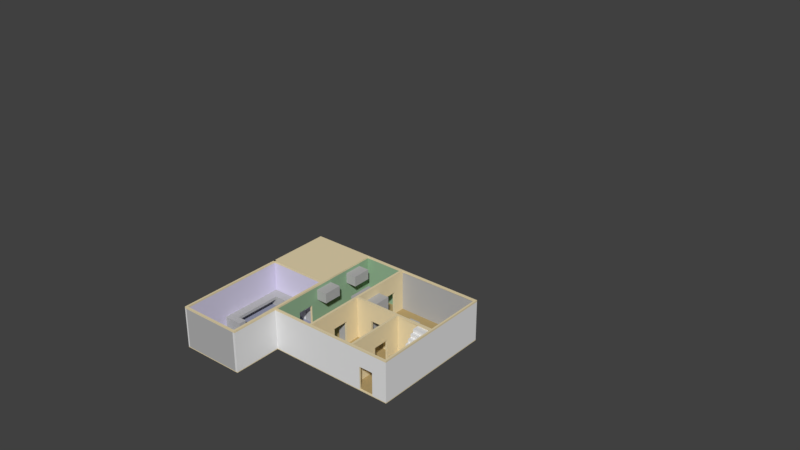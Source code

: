 # Source: first_cut.blend  (saved by Blender 2.79.0; exported with 4.5.12 LTS)
import bpy
from mathutils import Matrix  # noqa: F401  (used for matrix-valued properties, if any)

bpy.ops.wm.read_factory_settings(use_empty=True)
scene = bpy.context.scene
scene.name = 'Scene'

# ---- collections
col_collection_1 = bpy.data.collections.new('Collection 1'); scene.collection.children.link(col_collection_1)

# ---- materials (node trees are filled in below, after node groups)
mat_wall_interior = bpy.data.materials.new('Wall.Interior')
mat_wall_interior.alpha_threshold = 0.0
mat_wall_interior.use_transparent_shadow = False
mat_wall_interior.diffuse_color = (0.8, 0.68, 0.43, 1.0)
mat_wall_interior.roughness = 0.5
mat_wall_interior.line_color = (0.0, 0.0, 0.0, 1.0)
mat_wood_tile = bpy.data.materials.new('Wood-tile')
mat_wood_tile.alpha_threshold = 0.0
mat_wood_tile.use_transparent_shadow = False
mat_wood_tile.diffuse_color = (0.448, 0.3342, 0.1539, 1.0)
mat_wood_tile.roughness = 0.5
mat_cement = bpy.data.materials.new('Cement')
mat_cement.alpha_threshold = 0.0
mat_cement.use_transparent_shadow = False
mat_cement.diffuse_color = (0.3129, 0.3251, 0.4292, 1.0)
mat_cement.roughness = 0.5
mat_kitchen_tile = bpy.data.materials.new('Kitchen-tile')
mat_kitchen_tile.alpha_threshold = 0.0
mat_kitchen_tile.use_transparent_shadow = False
mat_kitchen_tile.diffuse_color = (0.297, 0.4672, 0.2977, 1.0)
mat_kitchen_tile.roughness = 0.5
mat_grage_wall = bpy.data.materials.new('Grage-wall')
mat_grage_wall.alpha_threshold = 0.0
mat_grage_wall.use_transparent_shadow = False
mat_grage_wall.diffuse_color = (0.672, 0.6354, 0.8, 1.0)
mat_grage_wall.roughness = 0.5
mat_wall_exterior = bpy.data.materials.new('Wall.Exterior')
mat_wall_exterior.alpha_threshold = 0.0
mat_wall_exterior.use_transparent_shadow = False
mat_wall_exterior.roughness = 0.5
mat_furniture = bpy.data.materials.new('Furniture')
mat_furniture.alpha_threshold = 0.0
mat_furniture.use_transparent_shadow = False
mat_furniture.preview_render_type = 'CUBE'
mat_furniture.diffuse_color = (0.4575, 0.4575, 0.4575, 1.0)
mat_furniture.roughness = 0.5

# ---- material node trees

# ---- world
world_world = bpy.data.worlds.new('World'); scene.world = world_world
world_world.color = (0.05088, 0.05088, 0.05088)
world_world.use_sun_shadow = False
world_world.sun_shadow_jitter_overblur = 0.0
world_world.cycles.sampling_method = 'MANUAL'

# ---- meshes
me_cube = bpy.data.meshes.new('Cube')
me_cube.from_pydata([(9.733, 9.18, 1.0), (9.733, 0.25, 1.0), (26.02, 9.528, 28.89), (26.02, 9.18, 28.89), (9.405, 22.74, 0.0), (9.405, 15.59, 0.0), (9.405, 28.4, 0.0), (9.405, 0.25, 0.0), (18.5, 9.18, 1.0), (18.5, 0.25, 1.0), (9.405, 9.18, 0.0), (0.25, 9.528, 0.0), (9.733, 28.4, 1.0), (0.25, 28.4, 1.0), (18.5, 9.528, 0.0), (9.733, 9.528, 0.0), (18.5, 28.4, 1.0), (18.5, 15.94, 0.0), (0.25, 15.59, 1.0), (0.25, 22.74, 1.0), (9.733, 22.74, 1.0), (9.733, 15.59, 1.0), (18.5, 22.74, 1.0), (18.5, 15.59, 1.0), (9.733, 15.94, 0.0), (0.25, 15.94, 0.0), (18.5, 23.04, 0.0), (9.733, 23.04, 0.0), (0.25, 23.04, 0.0), (18.5, 15.59, 0.0), (0.25, 23.04, 1.0), (18.5, 22.74, 0.0), (9.733, 23.04, 1.0), (18.5, 23.04, 1.0), (9.733, 15.59, 0.0), (9.733, 22.74, 0.0), (0.25, 15.94, 1.0), (9.733, 15.94, 1.0), (18.5, 15.94, 1.0), (0.25, 22.74, 0.0), (0.25, 15.59, 0.0), (18.5, 28.4, 0.0), (9.733, 9.528, 1.0), (18.5, 9.528, 1.0), (0.25, 28.4, 0.0), (0.25, 9.528, 1.0), (9.733, 28.4, 0.0), (26.02, 9.18, 30.89), (26.02, 0.25, 30.89), (18.5, 0.25, 0.0), (9.405, 28.4, 1.0), (18.5, 9.18, 0.0), (9.405, 15.59, 1.0), (9.405, 22.74, 1.0), (0.25, 9.18, 0.0), (9.405, 23.04, 1.0), (9.405, 15.94, 1.0), (9.405, 9.528, 1.0), (0.25, 0.25, 0.0), (9.733, 0.25, 0.0), (9.733, 9.18, 0.0), (9.405, 23.04, 0.0), (9.405, 15.94, 0.0), (9.405, 9.528, 0.0), (9.733, 28.65, 1.0), (9.733, 28.65, 0.0), (18.5, 28.65, 1.0), (18.5, 28.65, 0.0), (9.405, 28.65, 0.0), (9.405, 28.65, 1.0), (0.25, 28.65, 1.0), (0.25, 28.65, 0.0), (18.75, 28.65, 0.0), (18.75, 28.4, 0.0), (18.75, 28.4, 1.0), (18.75, 9.18, 1.0), (18.75, 0.25, 1.0), (18.75, 0.25, 0.0), (18.75, 9.528, 1.0), (18.75, 23.04, 1.0), (18.75, 22.74, 1.0), (18.75, 15.94, 1.0), (18.75, 15.59, 1.0), (18.75, 15.59, 0.0), (18.75, 9.528, 0.0), (18.75, 22.74, 0.0), (18.75, 15.94, 0.0), (18.75, 23.04, 0.0), (18.75, 9.18, 0.0), (18.75, 28.65, 1.0), (9.405, -2.384e-07, 1.0), (0.25, 0.0, 1.0), (9.733, -2.384e-07, 1.0), (9.733, -2.384e-07, 0.0), (18.5, -2.384e-07, 0.0), (18.5, -2.384e-07, 1.0), (9.405, -2.384e-07, 0.0), (0.25, 0.0, 0.0), (18.75, -2.384e-07, 1.0), (18.75, -2.384e-07, 0.0), (4.443e-07, 23.04, 1.0), (4.768e-07, 28.4, 1.0), (0.0, 0.25, 1.0), (4.768e-07, 9.18, 1.0), (4.443e-07, 22.74, 0.0), (4.443e-07, 22.74, 1.0), (4.443e-07, 23.04, 0.0), (4.768e-07, 28.4, 0.0), (0.0, 0.0, 0.0), (0.0, 0.25, 0.0), (4.768e-07, 9.528, 1.0), (4.768e-07, 15.59, 1.0), (4.768e-07, 15.94, 1.0), (4.768e-07, 9.18, 0.0), (4.768e-07, 9.528, 0.0), (4.768e-07, 15.59, 0.0), (4.768e-07, 15.94, 0.0), (4.768e-07, 28.65, 1.0), (4.768e-07, 28.65, 0.0), (0.0, 0.0, 1.0), (9.733, 9.18, 28.89), (9.733, 0.25, 28.89), (26.02, 0.25, 28.89), (26.02, -2.384e-07, 28.89), (0.25, 28.4, 28.89), (9.405, 0.25, 28.89), (26.02, -2.384e-07, 30.89), (4.768e-07, 15.94, 28.89), (0.25, 15.94, 28.89), (18.5, 28.4, 28.89), (18.75, 28.4, 28.89), (18.5, 9.18, 28.89), (18.5, 0.25, 28.89), (9.405, 28.4, 28.89), (9.733, 28.4, 28.89), (9.733, 9.528, 28.89), (18.5, 9.528, 28.89), (0.25, 9.528, 28.89), (0.25, 15.59, 28.89), (9.733, 23.04, 28.89), (9.733, 22.74, 28.89), (9.733, 15.94, 28.89), (9.733, 15.59, 28.89), (18.5, 23.04, 28.89), (18.5, 22.74, 28.89), (18.5, 15.94, 28.89), (18.5, 15.59, 28.89), (9.405, 15.59, 28.89), (9.405, 22.74, 28.89), (9.405, 23.04, 28.89), (9.405, 15.94, 28.89), (9.405, 9.528, 28.89), (18.75, 0.25, 28.89), (4.768e-07, 28.65, 28.89), (0.25, 28.65, 28.89), (9.405, 28.65, 28.89), (18.5, 28.65, 28.89), (9.733, 28.65, 28.89), (18.75, 9.18, 28.89), (18.75, 9.528, 28.89), (18.75, 23.04, 28.89), (18.75, 22.74, 28.89), (18.75, 15.94, 28.89), (18.75, 15.59, 28.89), (18.75, 28.65, 28.89), (9.405, -2.384e-07, 28.89), (0.25, 0.0, 28.89), (9.733, -2.384e-07, 28.89), (18.5, -2.384e-07, 28.89), (18.75, -2.384e-07, 28.89), (4.768e-07, 28.4, 28.89), (0.0, 0.25, 28.89), (4.768e-07, 9.18, 28.89), (4.768e-07, 9.528, 28.89), (4.768e-07, 15.59, 28.89), (0.0, 0.0, 28.89), (25.77, 0.25, 0.0), (25.77, -2.384e-07, 0.0), (25.77, 9.528, 28.89), (25.77, 9.528, 1.0), (25.77, 9.18, 1.0), (25.77, 0.25, 1.0), (25.77, 9.528, 0.0), (25.77, 9.18, 0.0), (25.77, -2.384e-07, 1.0), (25.77, 9.18, 28.89), (25.77, 0.25, 28.89), (25.77, -2.384e-07, 28.89), (9.405, 0.25, 50.65), (9.405, 9.18, 50.65), (0.25, 9.18, 50.65), (0.25, 0.25, 50.65), (9.733, 9.18, 30.89), (9.733, 0.25, 30.89), (26.02, -2.384e-07, 50.65), (26.02, 0.25, 50.65), (0.25, 28.4, 30.89), (9.405, 0.25, 30.89), (26.02, 9.18, 50.65), (4.768e-07, 15.94, 30.89), (0.25, 15.94, 30.89), (18.5, 28.4, 30.89), (18.75, 28.4, 30.89), (18.5, 9.18, 30.89), (18.5, 0.25, 30.89), (9.405, 28.4, 30.89), (9.733, 28.4, 30.89), (9.733, 9.528, 30.89), (18.5, 9.528, 30.89), (0.25, 9.528, 30.89), (0.25, 15.59, 30.89), (9.733, 23.04, 30.89), (9.733, 22.74, 30.89), (9.733, 15.94, 30.89), (9.733, 15.59, 30.89), (18.5, 23.04, 30.89), (18.5, 22.74, 30.89), (18.5, 15.94, 30.89), (18.5, 15.59, 30.89), (9.405, 15.59, 30.89), (9.405, 22.74, 30.89), (9.405, 23.04, 30.89), (9.405, 15.94, 30.89), (9.405, 9.528, 30.89), (18.75, 0.25, 30.89), (4.768e-07, 28.65, 30.89), (0.25, 28.65, 30.89), (9.405, 28.65, 30.89), (18.5, 28.65, 30.89), (9.733, 28.65, 30.89), (18.75, 9.18, 30.89), (18.75, 9.528, 30.89), (18.75, 23.04, 30.89), (18.75, 22.74, 30.89), (18.75, 15.94, 30.89), (18.75, 15.59, 30.89), (18.75, 28.65, 30.89), (9.405, -2.384e-07, 30.89), (0.25, 0.0, 30.89), (9.733, -2.384e-07, 30.89), (18.5, -2.384e-07, 30.89), (18.75, -2.384e-07, 30.89), (4.768e-07, 28.4, 30.89), (0.0, 0.25, 30.89), (4.768e-07, 9.18, 30.89), (4.768e-07, 9.528, 30.89), (4.768e-07, 15.59, 30.89), (0.0, 0.0, 30.89), (25.77, 9.528, 30.89), (25.77, 9.18, 30.89), (25.77, 0.25, 30.89), (25.77, -2.384e-07, 30.89), (26.02, 9.528, 30.89), (26.02, 0.25, 0.0), (26.02, -2.384e-07, 0.0), (26.02, 9.528, 1.0), (26.02, 9.18, 1.0), (26.02, 0.25, 1.0), (26.02, 9.528, 0.0), (26.02, 9.18, 0.0), (26.02, -2.384e-07, 1.0), (18.75, 26.39, 28.89), (18.75, 24.3, 28.89), (18.75, 24.3, 1.0), (18.75, 26.39, 1.0), (11.91, 9.18, 1.0), (11.91, 0.25, 1.0), (18.5, 26.39, 28.89), (18.5, 24.3, 28.89), (18.5, 24.3, 1.0), (18.5, 26.39, 1.0), (11.91, 28.4, 1.0), (11.91, 23.04, 0.0), (11.91, 22.74, 0.0), (11.91, 15.59, 0.0), (11.91, 9.528, 0.0), (11.91, 15.59, 1.0), (11.91, 22.74, 1.0), (11.91, 15.94, 0.0), (11.91, 23.04, 1.0), (11.91, 15.94, 1.0), (11.91, 28.4, 0.0), (11.91, 9.528, 1.0), (11.91, 0.25, 0.0), (11.91, 9.18, 0.0), (11.91, 28.65, 1.0), (11.91, 28.65, 0.0), (11.91, -2.285e-07, 1.0), (11.91, -2.285e-07, 0.0), (11.91, 0.25, 28.89), (11.91, 9.18, 28.89), (11.91, 28.4, 28.89), (11.91, 15.59, 28.89), (11.91, 22.74, 28.89), (11.91, 23.04, 28.89), (11.91, 15.94, 28.89), (11.91, 9.528, 28.89), (11.91, 28.65, 28.89), (11.91, -2.285e-07, 28.89), (11.91, 0.25, 30.89), (11.91, 9.18, 30.89), (11.91, 28.4, 30.89), (11.91, 15.59, 30.89), (11.91, 22.74, 30.89), (11.91, 23.04, 30.89), (11.91, 15.94, 30.89), (11.91, 9.528, 30.89), (11.91, 28.65, 30.89), (11.91, -2.285e-07, 30.89), (14.31, 0.25, 1.0), (14.31, 23.04, 0.0), (14.31, 22.74, 0.0), (14.31, 15.59, 0.0), (14.31, 9.528, 0.0), (14.31, 15.59, 1.0), (14.31, 22.74, 1.0), (14.31, 15.94, 0.0), (14.31, 23.04, 1.0), (14.31, 15.94, 1.0), (14.31, 9.528, 1.0), (14.31, 0.25, 0.0), (14.31, -2.285e-07, 1.0), (14.31, -2.285e-07, 0.0), (14.31, 0.25, 28.89), (14.31, 15.59, 28.89), (14.31, 22.74, 28.89), (14.31, 23.04, 28.89), (14.31, 15.94, 28.89), (14.31, 9.528, 28.89), (14.31, -2.285e-07, 28.89), (14.31, 0.25, 30.89), (14.31, 15.59, 30.89), (14.31, 22.74, 30.89), (14.31, 23.04, 30.89), (14.31, 15.94, 30.89), (14.31, 9.528, 30.89), (14.31, -2.285e-07, 30.89), (14.31, 9.18, 1.0), (14.31, 28.4, 1.0), (14.31, 28.4, 0.0), (14.31, 9.18, 0.0), (14.31, 28.65, 1.0), (14.31, 28.65, 0.0), (14.31, 9.18, 28.89), (14.31, 28.4, 28.89), (14.31, 28.65, 28.89), (14.31, 9.18, 30.89), (14.31, 28.4, 30.89), (14.31, 28.65, 30.89), (26.02, 9.18, 48.65), (26.02, 0.25, 48.65), (26.02, -2.384e-07, 48.65), (9.733, 9.18, 48.65), (9.733, 0.25, 48.65), (0.25, 23.04, 48.65), (0.25, 28.4, 48.65), (9.405, 0.25, 48.65), (4.768e-07, 15.94, 48.65), (0.25, 15.94, 48.65), (18.5, 28.4, 48.65), (18.75, 28.4, 48.65), (4.443e-07, 22.74, 48.65), (0.25, 22.74, 48.65), (18.5, 9.18, 48.65), (18.5, 0.25, 48.65), (4.443e-07, 23.04, 48.65), (9.405, 28.4, 48.65), (9.733, 28.4, 48.65), (9.733, 9.528, 48.65), (18.5, 9.528, 48.65), (0.25, 9.528, 48.65), (0.25, 15.59, 48.65), (9.733, 23.04, 48.65), (9.733, 22.74, 48.65), (9.733, 15.94, 48.65), (9.733, 15.59, 48.65), (18.5, 23.04, 48.65), (18.5, 22.74, 48.65), (18.5, 15.94, 48.65), (18.5, 15.59, 48.65), (9.405, 15.59, 48.65), (9.405, 22.74, 48.65), (9.405, 23.04, 48.65), (9.405, 15.94, 48.65), (9.405, 9.528, 48.65), (18.75, 0.25, 48.65), (4.768e-07, 28.65, 48.65), (0.25, 28.65, 48.65), (9.405, 28.65, 48.65), (18.5, 28.65, 48.65), (9.733, 28.65, 48.65), (18.75, 9.18, 48.65), (18.75, 9.528, 48.65), (18.75, 23.04, 48.65), (18.75, 22.74, 48.65), (18.75, 15.94, 48.65), (18.75, 15.59, 48.65), (18.75, 28.65, 48.65), (9.405, -2.384e-07, 48.65), (0.25, 0.0, 48.65), (9.733, -2.384e-07, 48.65), (18.5, -2.384e-07, 48.65), (18.75, -2.384e-07, 48.65), (4.768e-07, 28.4, 48.65), (0.0, 0.25, 48.65), (4.768e-07, 9.18, 48.65), (4.768e-07, 9.528, 48.65), (4.768e-07, 15.59, 48.65), (0.0, 0.0, 48.65), (25.77, 9.528, 48.65), (25.77, 9.18, 48.65), (25.77, 0.25, 48.65), (25.77, -2.384e-07, 48.65), (26.02, 9.528, 48.65), (11.91, 0.25, 48.65), (11.91, 9.18, 48.65), (11.91, 28.4, 48.65), (11.91, 15.59, 48.65), (11.91, 22.74, 48.65), (11.91, 23.04, 48.65), (11.91, 15.94, 48.65), (11.91, 9.528, 48.65), (11.91, 28.65, 48.65), (11.91, -2.285e-07, 48.65), (14.31, 0.25, 48.65), (14.31, 15.59, 48.65), (14.31, 22.74, 48.65), (14.31, 23.04, 48.65), (14.31, 15.94, 48.65), (14.31, 9.528, 48.65), (14.31, -2.285e-07, 48.65), (14.31, 9.18, 48.65), (14.31, 28.4, 48.65), (14.31, 28.65, 48.65), (9.733, 9.18, 50.65), (9.733, 0.25, 50.65), (9.405, 9.18, 50.65), (0.25, 9.18, 50.65), (0.25, 23.04, 50.65), (0.25, 28.4, 50.65), (9.405, 0.25, 50.65), (0.25, 0.25, 50.65), (4.768e-07, 15.94, 50.65), (0.25, 15.94, 50.65), (18.5, 28.4, 50.65), (18.75, 28.4, 50.65), (4.443e-07, 22.74, 50.65), (0.25, 22.74, 50.65), (18.5, 9.18, 50.65), (18.5, 0.25, 50.65), (4.443e-07, 23.04, 50.65), (9.405, 28.4, 50.65), (9.959, 28.4, 50.65), (9.733, 9.528, 50.65), (18.5, 9.528, 50.65), (0.25, 9.528, 50.65), (0.25, 15.59, 50.65), (9.733, 23.04, 50.65), (9.733, 22.74, 50.65), (9.733, 15.94, 50.65), (9.733, 15.59, 50.65), (18.5, 23.04, 50.65), (18.5, 22.74, 50.65), (18.5, 15.94, 50.65), (18.5, 15.59, 50.65), (9.405, 15.59, 50.65), (9.405, 22.74, 50.65), (9.405, 23.04, 50.65), (9.405, 15.94, 50.65), (9.405, 9.528, 50.65), (18.75, 0.25, 50.65), (4.768e-07, 28.65, 50.65), (0.25, 28.65, 50.65), (9.405, 28.65, 50.65), (18.5, 28.65, 50.65), (9.733, 28.65, 50.65), (18.75, 9.18, 50.65), (18.75, 9.528, 50.65), (18.75, 23.04, 50.65), (18.75, 22.74, 50.65), (18.75, 15.94, 50.65), (18.75, 15.59, 50.65), (18.75, 28.65, 50.65), (9.405, -2.384e-07, 50.65), (0.25, 0.0, 50.65), (9.733, -2.384e-07, 50.65), (18.5, -2.384e-07, 50.65), (18.75, -2.384e-07, 50.65), (4.768e-07, 28.4, 50.65), (0.0, 0.25, 50.65), (4.768e-07, 9.18, 50.65), (4.768e-07, 9.528, 50.65), (4.768e-07, 15.59, 50.65), (0.0, 0.0, 50.65), (25.77, 9.528, 50.65), (25.77, 9.18, 50.65), (25.77, 0.25, 50.65), (25.77, -2.384e-07, 50.65), (26.02, 9.528, 50.65), (11.91, 0.25, 50.65), (11.91, 9.18, 50.65), (11.91, 28.4, 50.65), (11.91, 15.59, 50.65), (11.91, 22.74, 50.65), (11.91, 23.04, 50.65), (11.91, 15.94, 50.65), (11.91, 9.528, 50.65), (11.91, 28.65, 50.65), (11.91, -2.285e-07, 50.65), (14.31, 0.25, 50.65), (14.31, 15.59, 50.65), (14.31, 22.74, 50.65), (14.31, 23.04, 50.65), (14.31, 15.94, 50.65), (14.31, 9.528, 50.65), (14.31, -2.285e-07, 50.65), (14.31, 9.18, 50.65), (14.31, 28.4, 50.65), (14.31, 28.65, 50.65), (9.405, 10.84, 0.0), (9.405, 14.28, 0.0), (0.25, 10.84, 1.0), (0.25, 14.28, 1.0), (18.5, 14.28, 0.0), (18.5, 10.84, 0.0), (9.733, 14.28, 0.0), (9.733, 10.84, 0.0), (0.25, 10.84, 0.0), (0.25, 14.28, 0.0), (9.733, 14.28, 1.0), (9.733, 10.84, 1.0), (18.5, 14.28, 1.0), (18.5, 10.84, 1.0), (9.405, 10.84, 1.0), (9.405, 14.28, 1.0), (18.75, 14.28, 0.0), (18.75, 10.84, 0.0), (18.75, 14.28, 1.0), (18.75, 10.84, 1.0), (0.0, 10.84, 1.0), (0.0, 14.28, 1.0), (0.0, 10.84, 0.0), (0.0, 14.28, 0.0), (0.25, 10.84, 28.89), (0.25, 14.28, 28.89), (18.5, 14.28, 28.89), (18.5, 10.84, 28.89), (18.75, 14.28, 28.89), (18.75, 10.84, 28.89), (0.0, 10.84, 28.89), (0.0, 14.28, 28.89), (0.25, 10.84, 30.89), (0.25, 14.28, 30.89), (18.5, 14.28, 30.89), (18.5, 10.84, 30.89), (18.75, 14.28, 30.89), (18.75, 10.84, 30.89), (0.0, 10.84, 30.89), (0.0, 14.28, 30.89), (11.91, 10.84, 0.0), (11.91, 14.28, 0.0), (11.91, 14.28, 1.0), (11.91, 10.84, 1.0), (14.31, 14.28, 1.0), (14.31, 10.84, 1.0), (14.31, 10.84, 0.0), (14.31, 14.28, 0.0), (0.25, 10.84, 48.65), (0.25, 14.28, 48.65), (18.5, 14.28, 48.65), (18.5, 10.84, 48.65), (18.75, 14.28, 48.65), (18.75, 10.84, 48.65), (0.0, 10.84, 48.65), (0.0, 14.28, 48.65), (0.25, 10.84, 50.65), (0.25, 14.28, 50.65), (18.5, 14.28, 50.65), (18.5, 10.84, 50.65), (18.75, 14.28, 50.65), (18.75, 10.84, 50.65), (0.0, 10.84, 50.65), (0.0, 14.28, 50.65), (0.25, 18.39, 1.0), (0.25, 20.41, 1.0), (18.5, 20.41, 0.0), (18.5, 18.39, 0.0), (9.733, 20.41, 1.0), (9.733, 18.39, 1.0), (18.5, 20.41, 1.0), (18.5, 18.39, 1.0), (9.733, 20.41, 0.0), (9.733, 18.39, 0.0), (9.405, 18.39, 0.0), (9.405, 20.41, 0.0), (0.25, 18.39, 0.0), (0.25, 20.41, 0.0), (9.405, 18.39, 1.0), (9.405, 20.41, 1.0), (18.75, 20.41, 0.0), (18.75, 18.39, 0.0), (18.75, 20.41, 1.0), (18.75, 18.39, 1.0), (4.58e-07, 18.39, 1.0), (4.58e-07, 20.41, 1.0), (4.58e-07, 18.39, 0.0), (4.58e-07, 20.41, 0.0), (9.733, 20.41, 28.89), (9.733, 18.39, 28.89), (18.5, 20.41, 28.89), (18.5, 18.39, 28.89), (9.405, 18.39, 28.89), (9.405, 20.41, 28.89), (18.75, 20.41, 28.89), (18.75, 18.39, 28.89), (9.733, 20.41, 30.89), (9.733, 18.39, 30.89), (18.5, 20.41, 30.89), (18.5, 18.39, 30.89), (9.405, 18.39, 30.89), (9.405, 20.41, 30.89), (18.75, 20.41, 30.89), (18.75, 18.39, 30.89), (11.91, 18.39, 0.0), (11.91, 20.41, 0.0), (11.91, 20.41, 1.0), (11.91, 18.39, 1.0), (14.31, 20.41, 1.0), (14.31, 18.39, 1.0), (14.31, 18.39, 0.0), (14.31, 20.41, 0.0), (9.733, 20.41, 48.65), (9.733, 18.39, 48.65), (18.5, 20.41, 48.65), (18.5, 18.39, 48.65), (9.405, 18.39, 48.65), (9.405, 20.41, 48.65), (18.75, 20.41, 48.65), (18.75, 18.39, 48.65), (9.733, 20.41, 50.65), (9.733, 18.39, 50.65), (18.5, 20.41, 50.65), (18.5, 18.39, 50.65), (9.405, 18.39, 50.65), (9.405, 20.41, 50.65), (18.75, 20.41, 50.65), (18.75, 18.39, 50.65), (4.276, 28.4, 1.0), (1.967, 28.4, 1.0), (1.967, 23.04, 0.0), (4.276, 23.04, 0.0), (1.967, 22.74, 0.0), (4.276, 22.74, 0.0), (1.967, 9.528, 0.0), (4.276, 9.528, 0.0), (1.967, 15.59, 0.0), (4.276, 15.59, 0.0), (4.276, 28.4, 0.0), (1.967, 28.4, 0.0), (1.967, 15.94, 0.0), (4.276, 15.94, 0.0), (1.967, 15.59, 1.0), (4.276, 15.59, 1.0), (1.967, 22.74, 1.0), (4.276, 22.74, 1.0), (1.967, 23.04, 1.0), (4.276, 23.04, 1.0), (1.967, 15.94, 1.0), (4.276, 15.94, 1.0), (1.967, 9.528, 1.0), (4.276, 9.528, 1.0), (4.276, 0.25, 0.0), (1.967, 0.25, 0.0), (4.276, 9.18, 0.0), (1.967, 9.18, 0.0), (4.276, 28.65, 1.0), (1.967, 28.65, 1.0), (4.276, 28.65, 0.0), (1.967, 28.65, 0.0), (4.276, -2.384e-07, 1.0), (1.967, -2.384e-07, 1.0), (4.276, -2.384e-07, 0.0), (1.967, -2.384e-07, 0.0), (4.276, 28.4, 28.89), (1.967, 28.4, 28.89), (1.967, 15.59, 28.89), (4.276, 15.59, 28.89), (1.967, 15.94, 28.89), (4.276, 15.94, 28.89), (1.967, 9.528, 28.89), (4.276, 9.528, 28.89), (4.276, 28.65, 28.89), (1.967, 28.65, 28.89), (4.276, -2.384e-07, 28.89), (1.967, -2.384e-07, 28.89), (4.276, 0.25, 50.65), (1.967, 0.25, 50.65), (4.276, 9.18, 50.65), (1.967, 9.18, 50.65), (4.276, 28.4, 30.89), (1.967, 28.4, 30.89), (4.276, 9.18, 50.65), (1.967, 9.18, 50.65), (1.967, 15.59, 30.89), (4.276, 15.59, 30.89), (1.967, 15.94, 30.89), (4.276, 15.94, 30.89), (1.967, 9.528, 30.89), (4.276, 9.528, 30.89), (4.276, 28.65, 30.89), (1.967, 28.65, 30.89), (4.276, -2.384e-07, 30.89), (1.967, -2.384e-07, 30.89), (4.276, 28.4, 48.65), (1.967, 28.4, 48.65), (1.967, 15.59, 48.65), (4.276, 15.59, 48.65), (1.967, 15.94, 48.65), (4.276, 15.94, 48.65), (1.967, 9.528, 48.65), (4.276, 9.528, 48.65), (4.276, 28.65, 48.65), (1.967, 28.65, 48.65), (4.276, -2.384e-07, 48.65), (1.967, -2.384e-07, 48.65), (4.276, 0.25, 50.65), (1.967, 0.25, 50.65), (4.276, 28.4, 50.65), (1.967, 28.4, 50.65), (1.967, 15.59, 50.65), (4.276, 15.59, 50.65), (1.967, 15.94, 50.65), (4.276, 15.94, 50.65), (1.967, 9.528, 50.65), (4.276, 9.528, 50.65), (4.276, 28.65, 50.65), (1.967, 28.65, 50.65), (4.276, -2.384e-07, 50.65), (1.967, -2.384e-07, 50.65), (1.967, 10.84, 0.0), (4.276, 10.84, 0.0), (1.967, 14.28, 0.0), (4.276, 14.28, 0.0), (4.276, 10.84, 1.0), (1.967, 10.84, 1.0), (4.276, 14.28, 1.0), (1.967, 14.28, 1.0), (1.967, 18.39, 0.0), (4.276, 18.39, 0.0), (1.967, 20.41, 0.0), (4.276, 20.41, 0.0), (4.276, 18.39, 1.0), (1.967, 18.39, 1.0), (4.276, 20.41, 1.0), (1.967, 20.41, 1.0)], [], [(726, 441, 484, 738), (282, 42, 135, 296), (549, 173, 245, 557), (95, 98, 169, 168), (279, 271, 12, 32), (25, 40, 115, 116), (26, 41, 73, 87), (665, 648, 13, 30), (309, 9, 8, 337), (591, 594, 4, 35), (658, 44, 71, 678), (60, 59, 7, 10), (34, 5, 62, 24), (525, 520, 5, 34), (674, 672, 58, 54), (649, 28, 44, 658), (674, 54, 11, 653), (273, 35, 27, 272), (60, 10, 63, 15), (274, 34, 24, 278), (746, 661, 18, 522), (754, 663, 19, 584), (561, 276, 21, 529), (625, 277, 20, 587), (320, 340, 51, 49), (27, 61, 6, 46), (651, 39, 28, 649), (624, 591, 35, 273), (32, 12, 134, 139), (64, 69, 155, 157), (324, 292, 295, 327), (655, 40, 25, 659), (284, 60, 15, 275), (272, 27, 46, 281), (295, 141, 213, 305), (50, 55, 149, 133), (281, 46, 65, 286), (28, 39, 104, 106), (315, 22, 144, 325), (532, 43, 136, 546), (110, 103, 172, 173), (35, 4, 61, 27), (119, 91, 166, 175), (285, 64, 157, 297), (338, 16, 129, 344), (90, 92, 167, 165), (31, 26, 87, 85), (314, 23, 146, 324), (560, 525, 34, 274), (741, 528, 40, 655), (749, 596, 39, 651), (49, 51, 88, 77), (11, 54, 113, 114), (29, 17, 86, 83), (530, 533, 57, 42), (537, 82, 163, 547), (49, 77, 99, 94), (671, 7, 96, 681), (58, 97, 108, 109), (341, 66, 67, 342), (69, 64, 65, 68), (675, 69, 68, 677), (46, 6, 68, 65), (585, 31, 85, 599), (597, 56, 150, 611), (70, 71, 118, 117), (676, 70, 154, 692), (73, 74, 264, 263, 79, 87), (98, 99, 177, 184), (538, 78, 84, 536), (79, 80, 85, 87), (88, 84, 182, 183), (81, 82, 83, 86), (602, 81, 86, 600), (74, 73, 72, 89), (601, 80, 161, 613), (321, 95, 168, 329), (112, 111, 174, 127), (327, 318, 314, 324), (294, 293, 277, 279), (67, 66, 89, 72), (41, 67, 72, 73), (51, 14, 84, 88), (523, 29, 83, 535), (680, 91, 97, 682), (287, 92, 93, 288), (92, 90, 96, 93), (95, 94, 99, 98), (647, 50, 133, 683), (320, 49, 94, 322), (99, 77, 176, 177), (7, 59, 93, 96), (71, 44, 107, 118), (679, 90, 165, 693), (604, 105, 104, 606), (100, 101, 107, 106), (105, 100, 106, 104), (102, 103, 113, 109), (111, 112, 116, 115), (103, 110, 114, 113), (540, 111, 115, 542), (107, 101, 117, 118), (102, 109, 108, 119), (54, 58, 109, 113), (280, 37, 141, 295), (595, 25, 116, 605), (539, 110, 173, 549), (669, 45, 137, 689), (337, 8, 131, 343), (97, 91, 119, 108), (44, 28, 106, 107), (527, 11, 114, 541), (667, 36, 128, 687), (266, 1, 121, 289), (172, 171, 243, 244), (610, 145, 217, 618), (500, 506, 453, 434), (607, 140, 212, 615), (157, 155, 227, 229), (294, 139, 211, 304), (297, 157, 229, 307), (729, 731, 443, 456), (692, 154, 226, 710), (129, 267, 268, 143, 215, 201), (154, 153, 225, 226), (178, 159, 231, 248), (42, 57, 151, 135), (179, 178, 2, 255), (139, 134, 206, 211), (152, 132, 204, 224), (168, 169, 241, 240), (502, 505, 459, 460), (133, 149, 221, 205), (325, 144, 216, 332), (329, 168, 240, 336), (324, 146, 218, 331), (611, 150, 222, 619), (693, 165, 237, 711), (149, 148, 220, 221), (147, 142, 214, 219), (175, 166, 238, 247), (689, 137, 209, 707), (687, 128, 200, 705), (686, 147, 219, 704), (131, 158, 230, 203), (517, 444, 474, 518), (164, 156, 228, 236), (161, 80, 79, 160), (522, 18, 138, 544), (293, 294, 326, 325), (544, 138, 210, 552), (262, 160, 79, 263), (89, 66, 156, 164), (117, 101, 170, 153), (78, 159, 178, 179), (279, 32, 139, 294), (326, 317, 315, 325), (121, 125, 197, 193), (102, 119, 175, 171), (662, 52, 147, 686), (103, 102, 171, 172), (587, 20, 140, 607), (264, 74, 130, 261), (590, 38, 145, 610), (82, 81, 162, 163), (70, 117, 153, 154), (21, 142, 147, 52), (55, 53, 148, 149), (663, 665, 30, 19), (317, 279, 277, 315), (1, 0, 120, 121), (130, 164, 236, 202), (547, 163, 235, 555), (182, 179, 255, 258), (181, 186, 122, 257), (177, 176, 253, 254), (349, 350, 411, 410), (185, 180, 256, 3), (158, 75, 180, 185), (84, 78, 179, 182), (171, 175, 247, 243), (169, 98, 184, 187), (76, 152, 186, 181), (75, 76, 181, 180), (77, 88, 183, 176), (131, 8, 75, 158), (9, 76, 75, 8), (9, 132, 152, 76), (215, 333, 427, 376), (503, 504, 457, 458), (229, 227, 388, 390), (250, 224, 385, 411), (201, 215, 376, 359), (228, 348, 433, 389), (307, 229, 390, 422), (241, 251, 412, 402), (230, 249, 410, 391), (211, 206, 367, 372), (347, 201, 359, 432), (710, 226, 387, 722), (239, 308, 423, 400), (248, 231, 392, 409), (346, 203, 363, 431), (226, 225, 386, 387), (348, 307, 422, 433), (332, 216, 377, 426), (224, 204, 364, 385), (240, 241, 402, 401), (306, 207, 368, 421), (331, 218, 379, 425), (205, 221, 382, 366), (305, 213, 374, 420), (193, 192, 352, 353), (619, 222, 383, 635), (336, 240, 401, 430), (304, 211, 372, 419), (219, 214, 375, 380), (410, 249, 47, 349), (221, 220, 381, 382), (711, 237, 398, 723), (212, 303, 418, 373), (250, 411, 350, 48), (214, 302, 417, 375), (301, 347, 432, 416), (707, 209, 370, 719), (300, 346, 431, 415), (247, 238, 399, 408), (705, 200, 358, 717), (169, 187, 251, 241), (289, 121, 193, 299), (161, 160, 232, 233), (546, 136, 208, 554), (186, 152, 224, 250), (343, 131, 203, 346), (127, 174, 246, 199), (163, 162, 234, 235), (683, 133, 205, 699), (173, 172, 244, 245), (296, 135, 207, 306), (344, 129, 201, 347), (121, 120, 192, 193), (153, 170, 242, 225), (158, 185, 249, 230), (613, 161, 233, 621), (135, 151, 223, 207), (123, 122, 48, 126), (3, 2, 252, 47), (256, 257, 253, 259), (255, 256, 259, 258), (253, 257, 260, 254), (260, 257, 122, 123), (256, 255, 2, 3), (184, 177, 254, 260), (250, 48, 122, 186), (299, 193, 353, 414), (180, 181, 257, 256), (178, 248, 252, 2), (183, 182, 258, 259), (187, 184, 260, 123), (176, 183, 259, 253), (251, 187, 123, 126), (701, 189, 436, 697), (185, 3, 47, 249), (269, 263, 264, 270), (89, 164, 130, 74), (263, 269, 268, 262), (33, 143, 268, 269), (267, 261, 262, 268), (264, 261, 267, 270), (262, 261, 130, 202, 232, 160), (16, 270, 267, 129), (134, 291, 301, 206), (328, 296, 306, 335), (120, 290, 300, 192), (323, 289, 299, 330), (704, 219, 380, 716), (552, 210, 371, 568), (251, 126, 351, 412), (308, 336, 430, 423), (203, 230, 391, 363), (142, 292, 302, 214), (167, 298, 308, 239), (140, 293, 303, 212), (345, 297, 307, 348), (326, 294, 304, 333), (309, 266, 289, 323), (0, 265, 290, 120), (59, 283, 288, 93), (321, 287, 288, 322), (92, 287, 298, 167), (64, 285, 286, 65), (566, 560, 274, 312), (21, 276, 292, 142), (12, 271, 291, 134), (341, 285, 297, 345), (20, 277, 293, 140), (339, 281, 286, 342), (327, 295, 305, 334), (310, 272, 281, 339), (340, 284, 275, 313), (630, 624, 273, 311), (59, 60, 284, 283), (627, 315, 277, 625), (563, 314, 276, 561), (312, 274, 278, 316), (311, 273, 272, 310), (1, 266, 265, 0), (317, 338, 271, 279), (43, 319, 328, 136), (33, 16, 338, 317), (31, 311, 310, 26), (29, 312, 316, 17), (531, 23, 314, 563), (589, 22, 315, 627), (585, 630, 311, 31), (51, 340, 313, 14), (26, 310, 339, 41), (145, 327, 334, 217), (41, 339, 342, 67), (66, 341, 345, 156), (523, 566, 312, 29), (95, 321, 322, 94), (38, 318, 327, 145), (9, 309, 323, 132), (143, 326, 333, 215), (156, 345, 348, 228), (33, 317, 326, 143), (335, 306, 421, 429), (193, 197, 356, 353), (236, 228, 389, 397), (334, 305, 420, 428), (132, 323, 330, 204), (136, 328, 335, 208), (291, 344, 347, 301), (290, 343, 346, 300), (202, 236, 397, 360), (292, 324, 331, 302), (298, 329, 336, 308), (293, 325, 332, 303), (283, 320, 322, 288), (287, 321, 329, 298), (285, 341, 342, 286), (314, 318, 280, 276), (271, 338, 344, 291), (295, 292, 276, 280), (283, 284, 340, 320), (266, 309, 337, 265), (328, 319, 337, 343), (343, 290, 296, 328), (290, 265, 282, 296), (337, 319, 282, 265), (583, 603, 112, 36), (13, 101, 100, 30), (124, 170, 101, 13), (696, 191, 441, 726), (702, 190, 191, 696), (127, 128, 36, 112), (713, 366, 451, 727), (369, 429, 514, 454), (637, 394, 479, 645), (386, 403, 488, 471), (415, 431, 516, 500), (352, 415, 500, 434), (393, 360, 445, 478), (406, 405, 490, 491), (414, 353, 435, 499), (364, 424, 509, 449), (570, 369, 454, 578), (396, 395, 480, 481), (357, 407, 492, 442), (410, 411, 496, 495), (394, 393, 478, 479), (365, 361, 446, 450), (350, 349, 198, 195), (389, 433, 518, 474), (378, 428, 513, 463), (361, 357, 442, 446), (412, 351, 194, 497), (432, 359, 444, 517), (634, 378, 463, 642), (573, 406, 491, 581), (431, 363, 448, 516), (631, 373, 458, 639), (405, 404, 489, 490), (413, 409, 494, 498), (423, 430, 515, 508), (403, 365, 450, 488), (351, 350, 195, 194), (429, 421, 506, 514), (376, 427, 512, 461), (349, 413, 498, 198), (354, 355, 439, 438), (428, 420, 505, 513), (390, 388, 473, 475), (411, 385, 470, 496), (427, 419, 504, 512), (359, 376, 461, 444), (422, 390, 475, 507), (402, 412, 497, 487), (391, 410, 495, 476), (418, 426, 511, 503), (372, 367, 452, 457), (722, 387, 472, 736), (409, 392, 477, 494), (417, 425, 510, 502), (362, 354, 438, 447), (387, 386, 471, 472), (424, 414, 499, 509), (426, 377, 462, 511), (385, 364, 449, 470), (401, 402, 487, 486), (244, 243, 404, 405), (615, 212, 373, 631), (557, 245, 406, 573), (618, 217, 378, 634), (47, 252, 413, 349), (494, 495, 198, 498), (217, 334, 428, 378), (126, 48, 350, 351), (233, 232, 393, 394), (199, 246, 407, 357), (235, 234, 395, 396), (554, 208, 369, 570), (330, 299, 414, 424), (204, 330, 424, 364), (245, 244, 405, 406), (232, 202, 360, 393), (302, 331, 425, 417), (192, 300, 415, 352), (225, 242, 403, 386), (621, 233, 394, 637), (208, 335, 429, 369), (303, 332, 426, 418), (252, 248, 409, 413), (699, 205, 366, 713), (243, 247, 408, 404), (555, 235, 396, 571), (207, 223, 384, 368), (333, 304, 419, 427), (206, 301, 416, 367), (698, 733, 455, 437), (435, 440, 483, 485), (434, 453, 469, 436), (460, 459, 468, 465), (458, 457, 467, 466), (639, 458, 466, 644), (438, 439, 488, 450), (457, 452, 451, 467), (474, 444, 445, 482), (443, 447, 446, 442), (447, 438, 450, 446), (727, 451, 473, 735), (451, 452, 475, 473), (578, 454, 477, 580), (444, 461, 478, 445), (461, 462, 479, 478), (454, 448, 476, 477), (463, 464, 481, 480), (642, 463, 480, 646), (499, 435, 485, 508), (470, 449, 486, 487), (441, 437, 490, 489), (439, 472, 471, 488), (456, 443, 442, 492), (437, 455, 491, 490), (484, 441, 489, 493), (576, 456, 492, 582), (191, 190, 437, 441), (477, 476, 495, 494), (188, 440, 436, 189), (435, 434, 436, 440, 483, 485), (470, 487, 497, 496), (496, 497, 194, 195), (198, 495, 496, 195), (509, 499, 508, 515), (516, 514, 506, 500), (510, 513, 505, 502), (511, 512, 504, 503), (452, 501, 507, 475), (462, 461, 512, 511), (464, 463, 513, 510), (448, 454, 514, 516), (449, 509, 515, 486), (501, 517, 518, 507), (416, 432, 517, 501), (404, 408, 493, 489), (571, 396, 481, 579), (368, 384, 469, 453), (367, 416, 501, 452), (375, 417, 502, 460), (360, 397, 482, 445), (373, 418, 503, 458), (397, 389, 474, 482), (353, 356, 440, 435), (419, 372, 457, 504), (363, 391, 476, 448), (568, 371, 456, 576), (420, 374, 459, 505), (716, 380, 465, 730), (358, 362, 447, 443), (421, 368, 453, 506), (717, 358, 443, 731), (433, 422, 507, 518), (408, 399, 484, 493), (719, 370, 455, 733), (400, 423, 508, 485), (723, 398, 483, 737), (382, 381, 466, 467), (380, 375, 460, 465), (430, 401, 486, 515), (635, 383, 468, 643), (353, 352, 434, 435), (366, 382, 467, 451), (425, 379, 464, 510), (354, 362, 361, 365), (100, 105, 19, 30), (242, 170, 124, 196), (196, 355, 403, 242), (355, 354, 365, 403), (362, 358, 357, 361), (200, 128, 127, 199), (358, 200, 199, 357), (400, 485, 483, 398), (400, 398, 237, 239), (239, 237, 165, 167), (370, 567, 575, 455), (567, 568, 576, 575), (392, 572, 580, 477), (572, 571, 579, 580), (455, 575, 581, 491), (575, 576, 582, 581), (464, 577, 579, 481), (577, 578, 580, 579), (231, 556, 572, 392), (556, 555, 571, 572), (218, 553, 569, 379), (553, 554, 570, 569), (246, 558, 574, 407), (407, 574, 582, 492), (574, 573, 581, 582), (379, 569, 577, 464), (569, 570, 578, 577), (14, 313, 565, 524), (524, 565, 566, 523), (43, 532, 564, 319), (532, 531, 563, 564), (319, 564, 562, 282), (564, 563, 561, 562), (313, 275, 559, 565), (565, 559, 560, 566), (209, 551, 567, 370), (146, 545, 553, 218), (545, 546, 554, 553), (159, 548, 556, 231), (548, 547, 555, 556), (137, 543, 551, 209), (543, 544, 552, 551), (45, 521, 543, 137), (521, 522, 544, 543), (40, 528, 542, 115), (528, 527, 541, 542), (111, 540, 550, 174), (540, 539, 549, 550), (110, 539, 541, 114), (539, 540, 542, 541), (14, 524, 536, 84), (524, 523, 535, 536), (82, 537, 535, 83), (537, 538, 536, 535), (78, 538, 548, 159), (538, 537, 547, 548), (21, 52, 534, 529), (529, 534, 533, 530), (653, 11, 527, 739), (739, 527, 528, 741), (275, 15, 526, 559), (559, 526, 525, 560), (23, 531, 545, 146), (531, 532, 546, 545), (282, 562, 530, 42), (562, 561, 529, 530), (669, 744, 521, 45), (744, 746, 522, 521), (15, 63, 519, 526), (526, 519, 520, 525), (174, 550, 558, 246), (550, 549, 557, 558), (558, 557, 573, 574), (552, 568, 567, 551), (381, 636, 644, 466), (636, 635, 643, 644), (462, 641, 645, 479), (641, 642, 646, 645), (459, 640, 643, 468), (640, 639, 644, 643), (234, 622, 638, 395), (622, 621, 637, 638), (216, 617, 633, 377), (617, 618, 634, 633), (213, 616, 632, 374), (616, 615, 631, 632), (374, 632, 640, 459), (632, 631, 639, 640), (377, 633, 641, 462), (633, 634, 642, 641), (395, 638, 646, 480), (638, 637, 645, 646), (19, 105, 604, 584), (584, 604, 603, 583), (17, 316, 629, 586), (586, 629, 630, 585), (38, 590, 628, 318), (590, 589, 627, 628), (318, 628, 626, 280), (628, 627, 625, 626), (316, 278, 623, 629), (629, 623, 624, 630), (162, 614, 622, 234), (614, 613, 621, 622), (220, 620, 636, 381), (620, 619, 635, 636), (22, 589, 609, 144), (589, 590, 610, 609), (37, 588, 608, 141), (607, 608, 611, 612), (148, 612, 620, 220), (612, 611, 619, 620), (141, 608, 616, 213), (608, 607, 615, 616), (144, 609, 617, 216), (609, 610, 618, 617), (39, 596, 606, 104), (596, 595, 605, 606), (112, 603, 605, 116), (603, 604, 606, 605), (81, 602, 614, 162), (602, 601, 613, 614), (80, 601, 599, 85), (601, 602, 600, 599), (53, 598, 612, 148), (607, 612, 598, 587), (17, 586, 600, 86), (586, 585, 599, 600), (659, 25, 595, 747), (747, 595, 596, 749), (278, 24, 592, 623), (623, 592, 591, 624), (280, 626, 588, 37), (626, 625, 587, 588), (667, 752, 583, 36), (752, 754, 584, 583), (24, 62, 593, 592), (592, 593, 594, 591), (608, 588, 597, 611), (587, 598, 597, 588), (597, 598, 753, 751), (751, 753, 754, 752), (56, 597, 751, 668), (668, 751, 752, 667), (593, 748, 750, 594), (748, 747, 749, 750), (62, 660, 748, 593), (660, 659, 747, 748), (533, 534, 745, 743), (743, 745, 746, 744), (57, 533, 743, 670), (670, 743, 744, 669), (519, 740, 742, 520), (740, 739, 741, 742), (63, 654, 740, 519), (654, 653, 739, 740), (399, 724, 738, 484), (724, 723, 737, 738), (384, 720, 734, 469), (720, 719, 733, 734), (383, 718, 732, 468), (718, 717, 731, 732), (371, 715, 729, 456), (715, 716, 730, 729), (439, 728, 736, 472), (728, 727, 735, 736), (436, 469, 734, 697), (697, 734, 733, 698), (196, 700, 714, 355), (700, 699, 713, 714), (388, 721, 735, 473), (721, 722, 736, 735), (355, 714, 728, 439), (714, 713, 727, 728), (189, 701, 695, 188), (701, 702, 696, 695), (188, 695, 725, 440), (695, 696, 726, 725), (210, 703, 715, 371), (703, 704, 716, 715), (190, 702, 698, 437), (702, 701, 697, 698), (124, 684, 700, 196), (684, 683, 699, 700), (222, 706, 718, 383), (706, 705, 717, 718), (223, 708, 720, 384), (708, 707, 719, 720), (238, 712, 724, 399), (712, 711, 723, 724), (227, 709, 721, 388), (709, 710, 722, 721), (53, 55, 666, 664), (664, 666, 665, 663), (18, 661, 685, 138), (686, 685, 687, 688), (138, 685, 703, 210), (685, 686, 704, 703), (150, 688, 706, 222), (688, 687, 705, 706), (151, 690, 708, 223), (690, 689, 707, 708), (166, 694, 712, 238), (694, 693, 711, 712), (155, 691, 709, 227), (691, 692, 710, 709), (465, 468, 732, 730), (730, 732, 731, 729), (56, 668, 688, 150), (686, 688, 668, 662), (57, 670, 690, 151), (670, 669, 689, 690), (91, 680, 694, 166), (680, 679, 693, 694), (13, 648, 684, 124), (648, 647, 683, 684), (90, 679, 681, 96), (679, 680, 682, 681), (69, 675, 691, 155), (675, 676, 692, 691), (70, 676, 678, 71), (676, 675, 677, 678), (58, 672, 682, 97), (672, 671, 681, 682), (594, 750, 652, 4), (750, 749, 651, 652), (520, 742, 656, 5), (742, 741, 655, 656), (5, 656, 660, 62), (656, 655, 659, 660), (4, 652, 650, 61), (652, 651, 649, 650), (598, 53, 664, 753), (753, 664, 663, 754), (534, 52, 662, 745), (745, 662, 661, 746), (10, 673, 654, 63), (673, 674, 653, 654), (61, 650, 657, 6), (650, 649, 658, 657), (10, 7, 671, 673), (673, 671, 672, 674), (6, 657, 677, 68), (657, 658, 678, 677), (55, 50, 647, 666), (666, 647, 648, 665), (440, 725, 737, 483), (725, 726, 738, 737), (685, 661, 667, 687), (662, 668, 667, 661)])
me_cube.polygons.foreach_set('material_index', [0, 3, 5, 5, 1, 0, 0, 1, 2, 0, 0, 0, 0, 1, 0, 1, 0, 0, 0, 0, 1, 1, 1, 1, 2, 0, 1, 1, 0, 5, 0, 0, 0, 1, 0, 0, 0, 0, 0, 3, 5, 0, 5, 5, 0, 5, 0, 3, 1, 1, 1, 2, 0, 0, 1, 5, 0, 0, 0, 0, 0, 0, 0, 0, 0, 0, 5, 0, 0, 0, 0, 0, 0, 0, 0, 5, 5, 5, 0, 0, 0, 0, 0, 0, 0, 0, 0, 0, 0, 0, 0, 0, 0, 5, 0, 0, 0, 0, 0, 0, 0, 0, 0, 0, 0, 0, 5, 3, 4, 0, 0, 0, 0, 4, 5, 0, 0, 0, 5, 0, 5, 0, 5, 0, 5, 5, 3, 5, 0, 4, 5, 0, 0, 0, 5, 3, 0, 5, 0, 3, 5, 3, 0, 3, 4, 0, 5, 5, 3, 0, 3, 5, 5, 5, 5, 0, 0, 0, 5, 3, 5, 0, 5, 0, 5, 5, 3, 0, 1, 1, 4, 5, 5, 0, 5, 0, 0, 0, 4, 0, 5, 5, 4, 2, 2, 4, 2, 4, 0, 0, 5, 4, 0, 5, 5, 5, 4, 0, 0, 5, 5, 5, 4, 5, 5, 0, 4, 5, 3, 3, 0, 0, 4, 0, 5, 0, 3, 0, 0, 5, 0, 5, 3, 0, 3, 4, 5, 0, 5, 4, 5, 3, 4, 4, 5, 5, 0, 5, 3, 0, 4, 5, 4, 5, 3, 5, 5, 0, 0, 0, 5, 5, 0, 5, 4, 0, 5, 0, 5, 0, 5, 0, 0, 0, 5, 0, 0, 0, 0, 5, 0, 0, 3, 4, 4, 3, 3, 5, 5, 4, 3, 5, 0, 5, 0, 4, 4, 0, 0, 5, 0, 1, 3, 0, 5, 0, 0, 0, 1, 0, 1, 2, 1, 1, 0, 0, 2, 1, 3, 1, 0, 0, 1, 1, 1, 0, 1, 0, 0, 5, 1, 0, 0, 4, 0, 5, 0, 3, 0, 5, 0, 4, 3, 0, 4, 5, 3, 5, 0, 0, 5, 0, 1, 0, 0, 2, 2, 0, 0, 0, 1, 1, 1, 0, 0, 0, 0, 0, 0, 0, 0, 0, 0, 0, 0, 0, 0, 0, 0, 0, 0, 0, 0, 0, 0, 0, 0, 0, 0, 0, 0, 0, 0, 0, 0, 0, 0, 0, 0, 0, 0, 0, 0, 0, 0, 0, 0, 0, 0, 0, 0, 0, 0, 0, 0, 0, 0, 0, 0, 0, 0, 5, 0, 5, 0, 5, 0, 0, 5, 5, 5, 5, 3, 4, 4, 5, 5, 3, 4, 5, 5, 3, 0, 5, 0, 5, 5, 3, 0, 0, 0, 0, 0, 0, 0, 0, 0, 0, 0, 0, 0, 0, 0, 0, 0, 0, 0, 0, 0, 0, 0, 0, 0, 0, 0, 0, 0, 0, 0, 0, 0, 0, 0, 0, 0, 0, 0, 0, 0, 0, 0, 0, 0, 0, 0, 0, 0, 0, 0, 0, 0, 0, 0, 0, 0, 0, 0, 0, 0, 0, 0, 0, 0, 0, 0, 0, 0, 0, 0, 0, 0, 0, 0, 0, 0, 1, 0, 0, 0, 0, 0, 0, 0, 5, 5, 0, 0, 0, 0, 0, 0, 0, 0, 5, 5, 3, 3, 5, 0, 0, 0, 0, 1, 1, 1, 1, 1, 1, 1, 1, 3, 3, 3, 5, 5, 3, 3, 3, 3, 0, 0, 5, 5, 0, 0, 0, 0, 0, 0, 5, 5, 1, 1, 1, 1, 1, 1, 3, 3, 1, 1, 1, 1, 1, 1, 5, 5, 5, 3, 0, 0, 0, 0, 0, 0, 5, 5, 0, 0, 0, 0, 0, 0, 0, 0, 0, 0, 1, 1, 1, 1, 1, 1, 1, 1, 1, 1, 5, 5, 0, 0, 0, 0, 0, 0, 0, 0, 0, 0, 0, 0, 0, 0, 0, 0, 5, 5, 0, 0, 0, 0, 0, 0, 1, 1, 1, 1, 1, 1, 1, 1, 0, 0, 0, 1, 1, 1, 1, 1, 1, 1, 1, 1, 1, 1, 1, 1, 1, 1, 1, 1, 0, 0, 0, 0, 0, 0, 0, 0, 0, 0, 0, 0, 0, 0, 0, 0, 0, 0, 0, 0, 0, 0, 3, 3, 0, 0, 0, 0, 0, 0, 3, 3, 5, 5, 5, 5, 1, 1, 3, 0, 3, 3, 0, 0, 3, 3, 5, 5, 5, 5, 0, 0, 0, 0, 3, 3, 5, 5, 0, 0, 0, 0, 5, 5, 0, 0, 0, 0, 1, 1, 1, 1, 0, 0, 1, 1, 1, 1, 1, 1, 0, 0, 1, 1, 0, 0, 0, 0, 1, 1, 0, 0, 0, 1])
me_cube.materials.append(mat_wall_interior)
me_cube.materials.append(mat_wood_tile)
me_cube.materials.append(mat_cement)
me_cube.materials.append(mat_kitchen_tile)
me_cube.materials.append(mat_grage_wall)
me_cube.materials.append(mat_wall_exterior)
me_cube.use_remesh_preserve_volume = False
me_cube.use_remesh_preserve_attributes = False
me_cube.use_mirror_vertex_groups = False
me_cube.update()
me_plane = bpy.data.meshes.new('Plane')
me_plane.from_pydata([(0.0, 0.0, 0.0), (-2.0, 0.0, 0.0), (-2.0, 0.0, 6.0), (0.0, 0.0, 6.0), (-2.0, -1.0, 6.0), (0.0, -1.0, 6.0), (-2.0, -1.0, 5.5), (0.0, -1.0, 5.5), (-2.0, -1.5, 5.5), (0.0, -1.5, 5.5), (-2.0, -1.5, 5.0), (0.0, -1.5, 5.0), (-2.0, -2.0, 5.0), (0.0, -2.0, 5.0), (-2.0, -2.0, 4.5), (0.0, -2.0, 4.5), (-2.0, -2.5, 4.5), (0.0, -2.5, 4.5), (-2.0, -2.5, 4.0), (0.0, -2.5, 4.0), (-2.0, -3.0, 4.0), (0.0, -3.0, 4.0), (-2.0, -3.0, 3.5), (0.0, -3.0, 3.5), (-2.0, -3.5, 3.5), (0.0, -3.5, 3.5), (-2.0, -3.5, 3.0), (0.0, -3.5, 3.0), (-2.0, -4.0, 3.0), (0.0, -4.0, 3.0), (-2.0, -4.0, 2.5), (0.0, -4.0, 2.5), (-2.0, -4.5, 2.5), (0.0, -4.5, 2.5), (-2.0, -4.5, 2.0), (0.0, -4.5, 2.0), (-2.0, -5.0, 2.0), (0.0, -5.0, 2.0), (-2.0, -5.0, 1.5), (0.0, -5.0, 1.5), (-2.0, -5.5, 1.5), (0.0, -5.5, 1.5), (-2.0, -5.5, 1.0), (0.0, -5.5, 1.0), (-2.0, -6.0, 1.0), (0.0, -6.0, 1.0), (-2.0, -6.0, 0.5), (0.0, -6.0, 0.5), (-2.0, -6.5, 0.5), (0.0, -6.5, 0.5), (-2.0, -6.5, 0.0), (0.0, -6.5, 0.0)], [], [(0, 1, 2, 3), (50, 48, 46, 44, 42, 40, 38, 36, 34, 32, 30, 28, 26, 24, 22, 20, 18, 16, 14, 12, 10, 8, 6, 4, 2, 1), (3, 2, 4, 5), (5, 4, 6, 7), (7, 6, 8, 9), (9, 8, 10, 11), (11, 10, 12, 13), (13, 12, 14, 15), (15, 14, 16, 17), (17, 16, 18, 19), (19, 18, 20, 21), (21, 20, 22, 23), (23, 22, 24, 25), (25, 24, 26, 27), (27, 26, 28, 29), (29, 28, 30, 31), (31, 30, 32, 33), (33, 32, 34, 35), (35, 34, 36, 37), (37, 36, 38, 39), (39, 38, 40, 41), (41, 40, 42, 43), (43, 42, 44, 45), (45, 44, 46, 47), (47, 46, 48, 49), (49, 48, 50, 51), (0, 3, 5, 7, 9, 11, 13, 15, 17, 19, 21, 23, 25, 27, 29, 31, 33, 35, 37, 39, 41, 43, 45, 47, 49, 51), (0, 51, 50, 1)])
me_plane.use_remesh_preserve_volume = False
me_plane.use_remesh_preserve_attributes = False
me_plane.use_mirror_vertex_groups = False
me_plane.update()
me_cube_019 = bpy.data.meshes.new('Cube.019')
me_cube_019.from_pydata([(0.08631, 28.4, 1.0), (0.08631, 15.94, 1.0), (0.08631, 15.94, 48.65), (0.08631, 28.4, 48.65), (0.185, 28.4, 1.0), (0.185, 15.94, 1.0), (0.185, 15.94, 48.65), (0.185, 28.4, 48.65)], [], [(2, 3, 0, 1), (6, 5, 4, 7), (2, 6, 7, 3), (0, 4, 5, 1), (3, 7, 4, 0), (1, 5, 6, 2)])
me_cube_019.materials.append(mat_furniture)
me_cube_019.use_remesh_preserve_volume = False
me_cube_019.use_remesh_preserve_attributes = False
me_cube_019.use_mirror_vertex_groups = False
me_cube_019.update()
me_cube_018 = bpy.data.meshes.new('Cube.018')
me_cube_018.from_pydata([(0.07463, 4.465, -23.83), (0.07463, -4.465, -23.83), (0.07463, 4.465, 23.83), (0.07463, -4.465, 23.83), (-0.07463, 4.465, -23.83), (-0.07463, -4.465, -23.83), (-0.07463, 4.465, 23.83), (-0.07463, -4.465, 23.83)], [], [(1, 0, 2, 3), (5, 7, 6, 4), (0, 4, 6, 2), (1, 5, 4, 0), (3, 7, 5, 1), (2, 6, 7, 3)])
me_cube_018.materials.append(mat_furniture)
me_cube_018.use_remesh_preserve_volume = False
me_cube_018.use_remesh_preserve_attributes = False
me_cube_018.use_mirror_vertex_groups = False
me_cube_018.update()
me_cube_017 = bpy.data.meshes.new('Cube.017')
me_cube_017.from_pydata([(-0.4139, -2.229, 1.207), (-0.4139, -2.229, 1.003), (-0.4139, 1.509e-06, 1.003), (-0.4139, 1.509e-06, 1.207), (-1.812e-07, 1.569e-06, 1.003), (-1.812e-07, 1.569e-06, 1.207), (-1.516e-07, -2.229, 1.207), (-1.516e-07, -2.229, 1.003), (-0.3648, -2.229, 1.207), (-0.3648, -2.229, 1.003), (-0.3648, 1.516e-06, 1.003), (-0.3648, 1.516e-06, 1.207), (-0.4139, -2.101, 1.207), (-0.4139, -2.101, 1.003), (-1.533e-07, -2.101, 1.207), (-1.533e-07, -2.101, 1.003), (-0.3648, -2.101, 1.003), (-0.3648, -2.101, 1.207), (-0.3648, -2.229, 0.0), (-0.4139, -2.229, 0.0), (-0.3648, -2.101, 0.0), (-0.4139, -2.101, 0.0)], [], [(12, 13, 1, 0), (17, 8, 6, 14), (8, 9, 7, 6), (16, 10, 4, 15), (13, 2, 10, 16), (0, 1, 9, 8), (12, 0, 8, 17), (3, 12, 17, 11), (1, 13, 21, 19), (9, 16, 15, 7), (11, 17, 14, 5), (3, 2, 13, 12), (19, 21, 20, 18), (9, 1, 19, 18), (16, 9, 18, 20), (13, 16, 20, 21)])
me_cube_017.materials.append(mat_furniture)
me_cube_017.use_remesh_preserve_volume = False
me_cube_017.use_remesh_preserve_attributes = False
me_cube_017.use_mirror_vertex_groups = False
me_cube_017.update()
me_cube_016 = bpy.data.meshes.new('Cube.016')
me_cube_016.from_pydata([(0.0, 0.0, 1.536), (0.0, 0.0, 1.49e-08), (-1.355, 0.0, 1.536), (-1.355, 0.0, 1.49e-08), (0.0, 0.0, 1.103), (-1.355, 0.0, 1.103), (0.0, -1.79, 1.103), (0.0, -1.79, 1.49e-08), (-1.355, -1.79, 1.103), (-1.355, -1.79, 1.49e-08), (0.0, -1.79, 1.536), (-1.355, -1.79, 1.536)], [], [(4, 1, 3, 5), (0, 4, 5, 2), (6, 8, 9, 7), (10, 11, 8, 6), (2, 5, 8, 11), (3, 1, 7, 9), (5, 3, 9, 8), (4, 0, 10, 6), (0, 2, 11, 10), (1, 4, 6, 7)])
me_cube_016.materials.append(mat_furniture)
me_cube_016.use_remesh_preserve_volume = False
me_cube_016.use_remesh_preserve_attributes = False
me_cube_016.use_mirror_vertex_groups = False
me_cube_016.update()
me_cube_015 = bpy.data.meshes.new('Cube.015')
me_cube_015.from_pydata([(0.6776, 0.8951, 1.536), (0.6776, 0.8951, 0.0), (-0.6776, 0.8951, 1.536), (-0.6776, 0.8951, 0.0), (0.6776, 0.8951, 1.103), (-0.6776, 0.8951, 1.103), (0.6776, -0.8951, 1.103), (0.6776, -0.8951, 0.0), (-0.6776, -0.8951, 1.103), (-0.6776, -0.8951, 0.0), (0.6776, -0.8951, 1.536), (-0.6776, -0.8951, 1.536)], [], [(4, 1, 3, 5), (0, 4, 5, 2), (6, 8, 9, 7), (10, 11, 8, 6), (2, 5, 8, 11), (3, 1, 7, 9), (5, 3, 9, 8), (4, 0, 10, 6), (0, 2, 11, 10), (1, 4, 6, 7)])
_uv = me_cube_015.uv_layers.new(name='UVMap')
_uv.uv.foreach_set('vector', [0.6288, 0.8044, 0.6288, 0.5157, 0.9118, 0.5157, 0.9118, 0.8044, 0.6288, 0.9178, 0.6288, 0.8044, 0.9118, 0.8044, 0.9118, 0.9178, 0.7044, 0.1291, 0.9875, 0.1291, 0.9875, 0.4178, 0.7044, 0.4178, 0.7044, 0.01571, 0.9875, 0.01571, 0.9875, 0.1291, 0.7044, 0.1291, 0.3585, 0.01571, 0.4489, 0.01571, 0.4489, 0.4843, 0.3585, 0.4843, 0.3207, 0.5157, 0.6037, 0.5157, 0.6037, 0.9843, 0.3207, 0.9843, 0.4489, 0.01571, 0.6793, 0.01571, 0.6793, 0.4843, 0.4489, 0.4843, 0.103, 0.4843, 0.01253, 0.4843, 0.01253, 0.01571, 0.103, 0.01571, 0.2956, 0.9843, 0.01253, 0.9843, 0.01253, 0.5157, 0.2956, 0.5157, 0.3334, 0.4843, 0.103, 0.4843, 0.103, 0.01571, 0.3334, 0.01571])
me_cube_015.materials.append(mat_furniture)
me_cube_015.use_remesh_preserve_volume = False
me_cube_015.use_remesh_preserve_attributes = False
me_cube_015.use_mirror_vertex_groups = False
me_cube_015.update()
me_cube_014 = bpy.data.meshes.new('Cube.014')
me_cube_014.from_pydata([(0.6776, 0.8951, 1.536), (0.6776, 0.8951, 0.0), (-0.6776, 0.8951, 1.536), (-0.6776, 0.8951, 0.0), (0.6776, 0.8951, 1.103), (-0.6776, 0.8951, 1.103), (0.6776, -0.8951, 1.103), (0.6776, -0.8951, 0.0), (-0.6776, -0.8951, 1.103), (-0.6776, -0.8951, 0.0), (0.6776, -0.8951, 1.536), (-0.6776, -0.8951, 1.536)], [], [(4, 1, 3, 5), (0, 4, 5, 2), (6, 8, 9, 7), (10, 11, 8, 6), (2, 5, 8, 11), (3, 1, 7, 9), (5, 3, 9, 8), (4, 0, 10, 6), (0, 2, 11, 10), (1, 4, 6, 7)])
me_cube_014.materials.append(mat_furniture)
me_cube_014.use_remesh_preserve_volume = False
me_cube_014.use_remesh_preserve_attributes = False
me_cube_014.use_mirror_vertex_groups = False
me_cube_014.update()
me_cube_013 = bpy.data.meshes.new('Cube.013')
me_cube_013.from_pydata([(0.6776, 0.8951, 1.536), (0.6776, 0.8951, 0.0), (-0.6776, 0.8951, 1.536), (-0.6776, 0.8951, 0.0), (0.6776, 0.8951, 1.103), (-0.6776, 0.8951, 1.103), (0.6776, -0.8951, 1.103), (0.6776, -0.8951, 0.0), (-0.6776, -0.8951, 1.103), (-0.6776, -0.8951, 0.0), (0.6776, -0.8951, 1.536), (-0.6776, -0.8951, 1.536)], [], [(4, 1, 3, 5), (0, 4, 5, 2), (6, 8, 9, 7), (10, 11, 8, 6), (2, 5, 8, 11), (3, 1, 7, 9), (5, 3, 9, 8), (4, 0, 10, 6), (0, 2, 11, 10), (1, 4, 6, 7)])
me_cube_013.materials.append(mat_furniture)
me_cube_013.use_remesh_preserve_volume = False
me_cube_013.use_remesh_preserve_attributes = False
me_cube_013.use_mirror_vertex_groups = False
me_cube_013.update()
me_cube_012 = bpy.data.meshes.new('Cube.012')
me_cube_012.from_pydata([(0.0, 0.0, 1.536), (0.0, 0.0, 1.49e-08), (-1.355, 0.0, 1.536), (-1.355, 0.0, 1.49e-08), (0.0, 0.0, 1.103), (-1.355, 0.0, 1.103), (0.0, -1.79, 1.103), (0.0, -1.79, 1.49e-08), (-1.355, -1.79, 1.103), (-1.355, -1.79, 1.49e-08), (0.0, -1.79, 1.536), (-1.355, -1.79, 1.536)], [], [(4, 1, 3, 5), (0, 4, 5, 2), (6, 8, 9, 7), (10, 11, 8, 6), (2, 5, 8, 11), (3, 1, 7, 9), (5, 3, 9, 8), (4, 0, 10, 6), (0, 2, 11, 10), (1, 4, 6, 7)])
me_cube_012.materials.append(mat_furniture)
me_cube_012.use_remesh_preserve_volume = False
me_cube_012.use_remesh_preserve_attributes = False
me_cube_012.use_mirror_vertex_groups = False
me_cube_012.update()
me_cube_011 = bpy.data.meshes.new('Cube.011')
me_cube_011.from_pydata([(0.0, 0.0, 1.536), (0.0, 0.0, 1.49e-08), (-1.355, 0.0, 1.536), (-1.355, 0.0, 1.49e-08), (0.0, 0.0, 1.103), (-1.355, 0.0, 1.103), (0.0, -1.79, 1.103), (0.0, -1.79, 1.49e-08), (-1.355, -1.79, 1.103), (-1.355, -1.79, 1.49e-08), (0.0, -1.79, 1.536), (-1.355, -1.79, 1.536)], [], [(4, 1, 3, 5), (0, 4, 5, 2), (6, 8, 9, 7), (10, 11, 8, 6), (2, 5, 8, 11), (3, 1, 7, 9), (5, 3, 9, 8), (4, 0, 10, 6), (0, 2, 11, 10), (1, 4, 6, 7)])
me_cube_011.materials.append(mat_furniture)
me_cube_011.use_remesh_preserve_volume = False
me_cube_011.use_remesh_preserve_attributes = False
me_cube_011.use_mirror_vertex_groups = False
me_cube_011.update()
me_cube_010 = bpy.data.meshes.new('Cube.010')
me_cube_010.from_pydata([(1.355, -9.537e-07, 1.536), (1.355, -9.537e-07, -1.49e-08), (0.0, -9.537e-07, 1.536), (0.0, -9.537e-07, -1.49e-08), (1.355, -9.537e-07, 1.103), (0.0, -9.537e-07, 1.103), (1.355, -1.466, 1.103), (1.355, -1.466, -1.49e-08), (0.0, -1.466, 1.103), (0.0, -1.466, -1.49e-08), (1.355, -1.466, 1.536), (0.0, -1.466, 1.536), (3.16, -9.537e-07, 1.103), (3.16, -9.537e-07, -1.49e-08), (3.16, -9.537e-07, 1.536), (3.16, -1.466, 1.103), (3.16, -1.466, -1.49e-08), (3.16, -1.466, 1.536), (1.355, -3.092, 1.103), (1.355, -3.092, -1.49e-08), (0.0, -3.092, 1.103), (0.0, -3.092, -1.49e-08), (1.355, -3.092, 1.536), (0.0, -3.092, 1.536)], [], [(4, 1, 3, 5), (0, 4, 5, 2), (11, 8, 20, 23), (7, 6, 18, 19), (2, 5, 8, 11), (3, 1, 7, 9), (5, 3, 9, 8), (6, 7, 16, 15), (0, 2, 11, 10), (0, 10, 17, 14), (12, 14, 17, 15), (13, 12, 15, 16), (7, 1, 13, 16), (4, 0, 14, 12), (1, 4, 12, 13), (10, 6, 15, 17), (18, 20, 21, 19), (22, 23, 20, 18), (9, 7, 19, 21), (8, 9, 21, 20), (6, 10, 22, 18), (10, 11, 23, 22)])
me_cube_010.materials.append(mat_furniture)
me_cube_010.use_remesh_preserve_volume = False
me_cube_010.use_remesh_preserve_attributes = False
me_cube_010.use_mirror_vertex_groups = False
me_cube_010.update()
me_cube_009 = bpy.data.meshes.new('Cube.009')
me_cube_009.from_pydata([(-0.3907, 0.8951, 0.6272), (-0.3907, 0.8951, 0.4232), (4.768e-07, 0.8951, 0.4232), (4.768e-07, 0.8951, 0.6272), (4.768e-07, 5.96e-07, 0.4232), (4.768e-07, 5.96e-07, 0.6272), (-0.3907, 5.96e-07, 0.6272), (-0.3907, 5.96e-07, 0.4232), (-0.3907, 0.6208, 0.6272), (-0.3907, 0.6208, 0.4232), (4.768e-07, 0.6208, 0.4232), (4.768e-07, 0.6208, 0.6272), (-0.2972, 0.8951, 0.6272), (-0.2972, 0.8951, 0.4232), (-0.2972, 5.96e-07, 0.6272), (-0.2972, 5.96e-07, 0.4232), (-0.2972, 0.6208, 0.4232), (-0.2972, 0.6208, 0.6272), (-0.3907, 0.6208, 0.0), (-0.3907, 0.8951, 0.0), (-0.2972, 0.6208, 0.0), (-0.2972, 0.8951, 0.0)], [], [(12, 13, 1, 0), (17, 8, 6, 14), (8, 9, 7, 6), (16, 10, 4, 15), (13, 2, 10, 16), (0, 1, 9, 8), (12, 0, 8, 17), (3, 12, 17, 11), (1, 13, 21, 19), (9, 16, 15, 7), (11, 17, 14, 5), (3, 2, 13, 12), (19, 21, 20, 18), (9, 1, 19, 18), (16, 9, 18, 20), (13, 16, 20, 21)])
me_cube_009.materials.append(mat_furniture)
me_cube_009.use_remesh_preserve_volume = False
me_cube_009.use_remesh_preserve_attributes = False
me_cube_009.use_mirror_vertex_groups = False
me_cube_009.update()
me_cube_008 = bpy.data.meshes.new('Cube.008')
me_cube_008.from_pydata([(-0.6776, 0.8951, 0.7534), (-0.6776, 0.8951, 0.5494), (4.768e-07, 0.8951, 0.5494), (4.768e-07, 0.8951, 0.7534), (4.768e-07, 5.96e-07, 0.5494), (4.768e-07, 5.96e-07, 0.7534), (-0.6776, 5.96e-07, 0.7534), (-0.6776, 5.96e-07, 0.5494), (-0.6776, 0.7337, 0.7534), (-0.6776, 0.7337, 0.5494), (4.768e-07, 0.7337, 0.5494), (4.768e-07, 0.7337, 0.7534), (-0.6387, 0.8951, 0.7534), (-0.6387, 0.8951, 0.5494), (-0.6387, 5.96e-07, 0.7534), (-0.6387, 5.96e-07, 0.5494), (-0.6387, 0.7337, 0.5494), (-0.6387, 0.7337, 0.7534), (-0.6776, 0.7337, 0.0), (-0.6776, 0.8951, 0.0), (-0.6387, 0.7337, 0.0), (-0.6387, 0.8951, 0.0)], [], [(12, 13, 1, 0), (17, 8, 6, 14), (8, 9, 7, 6), (16, 10, 4, 15), (13, 2, 10, 16), (0, 1, 9, 8), (12, 0, 8, 17), (3, 12, 17, 11), (1, 13, 21, 19), (9, 16, 15, 7), (11, 17, 14, 5), (3, 2, 13, 12), (19, 21, 20, 18), (9, 1, 19, 18), (16, 9, 18, 20), (13, 16, 20, 21)])
me_cube_008.materials.append(mat_furniture)
me_cube_008.use_remesh_preserve_volume = False
me_cube_008.use_remesh_preserve_attributes = False
me_cube_008.use_mirror_vertex_groups = False
me_cube_008.update()
me_cube_007 = bpy.data.meshes.new('Cube.007')
me_cube_007.from_pydata([(0.07529, 1.519, 1.11), (0.07529, 1.519, 0.0), (-1.28, 1.519, 1.11), (-1.28, 1.519, 0.0), (0.07529, 1.519, 0.2517), (-1.28, 1.519, 0.2517), (0.07529, -0.2716, 0.2517), (0.07529, -0.2716, 0.0), (-1.28, -0.2716, 0.2517), (-1.28, -0.2716, 0.0), (0.07529, -0.2716, 1.11), (-1.28, -0.2716, 1.11), (-0.07529, 1.519, 1.11), (-1.129, 1.519, 1.11), (-1.129, 1.519, 0.0), (-0.9787, 1.519, 0.0), (-0.8281, 1.519, 0.0), (-0.6776, 1.519, 0.0), (-0.527, 1.519, 0.0), (-0.3764, 1.519, 0.0), (-0.2259, 1.519, 0.0), (-0.07529, 1.519, 0.0), (-0.07529, 1.519, 0.2517), (-0.2259, 1.519, 0.2517), (-0.3764, 1.519, 0.2517), (-0.527, 1.519, 0.2517), (-0.6776, 1.519, 0.2517), (-0.8282, 1.519, 0.2517), (-0.9787, 1.519, 0.2517), (-1.129, 1.519, 0.2517), (-0.07529, -0.2716, 1.11), (-0.2259, -0.2716, 1.11), (-0.3764, -0.2716, 1.11), (-0.527, -0.2716, 1.11), (-0.6776, -0.2716, 1.11), (-0.8282, -0.2716, 1.11), (-0.9787, -0.2716, 1.11), (-1.129, -0.2716, 1.11), (-1.129, -0.2716, 0.0), (-0.9787, -0.2716, 0.0), (-0.8281, -0.2716, 0.0), (-0.6776, -0.2716, 0.0), (-0.527, -0.2716, 0.0), (-0.3764, -0.2716, 0.0), (-0.2259, -0.2716, 0.0), (-0.07529, -0.2716, 0.0), (-0.07529, -0.2716, 0.2517), (-0.2259, -0.2716, 0.2517), (-0.3764, -0.2716, 0.2517), (-0.527, -0.2716, 0.2517), (-0.6776, -0.2716, 0.2517), (-0.8282, -0.2716, 0.2517), (-0.9787, -0.2716, 0.2517), (-1.129, -0.2716, 0.2517), (-1.28, 0.2716, 0.2517), (-1.28, 0.2716, 1.11), (0.07529, 0.2716, 0.0), (-1.28, 0.2716, 0.0), (0.07529, 0.2716, 1.11), (0.07529, 0.2716, 0.2517), (-0.07529, 0.2716, 1.11), (-0.2259, 0.2716, 1.11), (-0.3764, 0.2716, 1.11), (-0.527, 0.2716, 1.11), (-0.6776, 0.2716, 1.11), (-0.8282, 0.2716, 1.11), (-0.9787, 0.2716, 1.11), (-1.129, 0.2716, 1.11), (-1.129, 0.2716, 0.0), (-0.9787, 0.2716, 0.0), (-0.8281, 0.2716, 0.0), (-0.6776, 0.2716, 0.0), (-0.527, 0.2716, 0.0), (-0.3764, 0.2716, 0.0), (-0.2259, 0.2716, 0.0), (-0.07529, 0.2716, 0.0), (-0.07529, 1.519, 0.4308), (-0.2259, 1.519, 0.4308), (-0.3764, 1.519, 0.4308), (-0.527, 1.519, 0.4308), (-0.6776, 1.519, 0.4308), (-0.8282, 1.519, 0.4308), (-0.9787, 1.519, 0.4308), (-1.129, 1.519, 0.4308), (-0.07529, 0.2716, 0.4308), (-0.2259, 0.2716, 0.4308), (-0.3764, 0.2716, 0.4308), (-0.527, 0.2716, 0.4308), (-0.6776, 0.2716, 0.4308), (-0.8282, 0.2716, 0.4308), (-0.9787, 0.2716, 0.4308), (-1.129, 0.2716, 0.4308)], [], [(29, 14, 3, 5), (13, 29, 5, 2), (53, 8, 9, 38), (37, 11, 8, 53), (55, 54, 8, 11), (75, 56, 7, 45), (54, 57, 9, 8), (59, 58, 10, 6), (67, 55, 11, 37), (56, 59, 6, 7), (58, 60, 30, 10), (60, 61, 31, 30), (61, 62, 32, 31), (62, 63, 33, 32), (63, 64, 34, 33), (64, 65, 35, 34), (65, 66, 36, 35), (66, 67, 37, 36), (57, 68, 38, 9), (68, 69, 39, 38), (69, 70, 40, 39), (70, 71, 41, 40), (71, 72, 42, 41), (72, 73, 43, 42), (73, 74, 44, 43), (74, 75, 45, 44), (10, 30, 46, 6), (30, 31, 47, 46), (31, 32, 48, 47), (32, 33, 49, 48), (33, 34, 50, 49), (34, 35, 51, 50), (35, 36, 52, 51), (36, 37, 53, 52), (6, 46, 45, 7), (46, 47, 44, 45), (47, 48, 43, 44), (48, 49, 42, 43), (49, 50, 41, 42), (50, 51, 40, 41), (51, 52, 39, 40), (52, 53, 38, 39), (0, 4, 22, 12), (4, 1, 21, 22), (22, 21, 20, 23), (23, 20, 19, 24), (24, 19, 18, 25), (25, 18, 17, 26), (26, 17, 16, 27), (27, 16, 15, 28), (28, 15, 14, 29), (20, 21, 75, 74), (19, 20, 74, 73), (18, 19, 73, 72), (17, 18, 72, 71), (16, 17, 71, 70), (15, 16, 70, 69), (14, 15, 69, 68), (3, 14, 68, 57), (64, 63, 87, 88), (23, 77, 76, 22), (65, 64, 88, 89), (24, 78, 77, 23), (66, 65, 89, 90), (25, 79, 78, 24), (67, 66, 90, 91), (0, 12, 60, 58), (1, 4, 59, 56), (13, 2, 55, 67), (4, 0, 58, 59), (5, 3, 57, 54), (21, 1, 56, 75), (2, 5, 54, 55), (82, 83, 91, 90), (81, 82, 90, 89), (80, 81, 89, 88), (79, 80, 88, 87), (78, 79, 87, 86), (77, 78, 86, 85), (76, 77, 85, 84), (26, 80, 79, 25), (63, 62, 86, 87), (27, 81, 80, 26), (62, 61, 85, 86), (13, 67, 91, 83), (60, 12, 76, 84), (28, 82, 81, 27), (61, 60, 84, 85), (29, 83, 82, 28)])
me_cube_007.materials.append(mat_furniture)
me_cube_007.use_remesh_preserve_volume = False
me_cube_007.use_remesh_preserve_attributes = False
me_cube_007.use_mirror_vertex_groups = False
me_cube_007.update()
me_cube_006 = bpy.data.meshes.new('Cube.006')
me_cube_006.from_pydata([(0.6776, 0.8951, 4.867), (0.6776, 0.8951, 5.96e-08), (-0.6776, 0.8951, 4.867), (-0.6776, 0.8951, 5.96e-08), (0.6776, 0.8951, 1.103), (-0.6776, 0.8951, 1.103), (0.6776, -0.8951, 1.103), (0.6776, -0.8951, 5.96e-08), (-0.6776, -0.8951, 1.103), (-0.6776, -0.8951, 5.96e-08), (0.6776, -0.8951, 4.867), (-0.6776, -0.8951, 4.867)], [], [(4, 1, 3, 5), (0, 4, 5, 2), (6, 8, 9, 7), (10, 11, 8, 6), (2, 5, 8, 11), (3, 1, 7, 9), (5, 3, 9, 8), (4, 0, 10, 6), (0, 2, 11, 10), (1, 4, 6, 7)])
me_cube_006.materials.append(mat_furniture)
me_cube_006.use_remesh_preserve_volume = False
me_cube_006.use_remesh_preserve_attributes = False
me_cube_006.use_mirror_vertex_groups = False
me_cube_006.update()
me_cube_005 = bpy.data.meshes.new('Cube.005')
me_cube_005.from_pydata([(0.6776, 0.8951, 4.867), (0.6776, 0.8951, 5.96e-08), (-0.6776, 0.8951, 4.867), (-0.6776, 0.8951, 5.96e-08), (0.6776, 0.8951, 1.103), (-0.6776, 0.8951, 1.103), (0.6776, -0.8951, 1.103), (0.6776, -0.8951, 5.96e-08), (-0.6776, -0.8951, 1.103), (-0.6776, -0.8951, 5.96e-08), (0.6776, -0.8951, 4.867), (-0.6776, -0.8951, 4.867)], [], [(4, 1, 3, 5), (0, 4, 5, 2), (6, 8, 9, 7), (10, 11, 8, 6), (2, 5, 8, 11), (3, 1, 7, 9), (5, 3, 9, 8), (4, 0, 10, 6), (0, 2, 11, 10), (1, 4, 6, 7)])
me_cube_005.materials.append(mat_furniture)
me_cube_005.use_remesh_preserve_volume = False
me_cube_005.use_remesh_preserve_attributes = False
me_cube_005.use_mirror_vertex_groups = False
me_cube_005.update()
me_cube_004 = bpy.data.meshes.new('Cube.004')
me_cube_004.from_pydata([(0.6776, 0.8951, 1.536), (0.6776, 0.8951, 0.0), (-0.6776, 0.8951, 1.536), (-0.6776, 0.8951, 0.0), (0.6776, 0.8951, 1.103), (-0.6776, 0.8951, 1.103), (0.6776, -0.8951, 1.103), (0.6776, -0.8951, 0.0), (-0.6776, -0.8951, 1.103), (-0.6776, -0.8951, 0.0), (0.6776, -0.8951, 1.536), (-0.6776, -0.8951, 1.536)], [], [(4, 1, 3, 5), (0, 4, 5, 2), (6, 8, 9, 7), (10, 11, 8, 6), (2, 5, 8, 11), (3, 1, 7, 9), (5, 3, 9, 8), (4, 0, 10, 6), (0, 2, 11, 10), (1, 4, 6, 7)])
me_cube_004.materials.append(mat_furniture)
me_cube_004.use_remesh_preserve_volume = False
me_cube_004.use_remesh_preserve_attributes = False
me_cube_004.use_mirror_vertex_groups = False
me_cube_004.update()
me_cube_003 = bpy.data.meshes.new('Cube.003')
me_cube_003.from_pydata([(0.6776, 0.8951, 1.536), (0.6776, 0.8951, 0.0), (-0.6776, 0.8951, 1.536), (-0.6776, 0.8951, 0.0), (0.6776, 0.8951, 1.103), (-0.6776, 0.8951, 1.103), (0.6776, -0.8951, 1.103), (0.6776, -0.8951, 0.0), (-0.6776, -0.8951, 1.103), (-0.6776, -0.8951, 0.0), (0.6776, -0.8951, 1.536), (-0.6776, -0.8951, 1.536)], [], [(4, 1, 3, 5), (0, 4, 5, 2), (6, 8, 9, 7), (10, 11, 8, 6), (2, 5, 8, 11), (3, 1, 7, 9), (5, 3, 9, 8), (4, 0, 10, 6), (0, 2, 11, 10), (1, 4, 6, 7)])
me_cube_003.use_remesh_preserve_volume = False
me_cube_003.use_remesh_preserve_attributes = False
me_cube_003.use_mirror_vertex_groups = False
me_cube_003.update()
me_cube_002 = bpy.data.meshes.new('Cube.002')
me_cube_002.from_pydata([(0.6776, -1.0, 0.0), (0.6776, -1.0, 1.536), (0.6776, 1.0, 0.0), (0.6776, 1.0, 1.536), (7.867, -1.0, 0.0), (7.867, -1.0, 1.536), (7.867, 1.0, 0.0), (7.867, 1.0, 1.536), (-0.6776, 1.0, 0.0), (-0.6776, -1.0, 0.0), (-0.6776, -1.0, 1.536), (-0.6776, 1.0, 1.536), (0.6776, 2.809, 1.536), (0.6776, 2.809, 0.0), (-0.6776, 2.809, 1.536), (-0.6776, 2.809, 0.0), (8.945, 1.0, 1.536), (8.945, 1.0, 0.0), (8.945, -1.0, 0.0), (8.945, -1.0, 1.536), (7.867, 1.754, 1.536), (7.867, 1.754, 0.0), (8.945, 1.754, 1.536), (8.945, 1.754, 0.0), (0.6776, 0.4092, 1.536), (0.6776, 0.4092, 0.0), (7.867, 0.4092, 0.0), (7.867, 0.4092, 1.536), (0.6776, -1.0, 1.103), (0.6776, 1.0, 1.103), (7.867, 1.0, 1.103), (7.867, -1.0, 1.103), (-0.6776, -1.0, 1.103), (-0.6776, 1.0, 1.103), (0.6776, 2.809, 1.103), (-0.6776, 2.809, 1.103), (8.945, 1.0, 1.103), (8.945, -1.0, 1.103), (7.867, 1.754, 1.103), (8.945, 1.754, 1.103), (0.6776, 0.4092, 1.103), (7.867, 0.4092, 1.103), (0.6776, -0.6797, 1.103), (0.6776, -0.6797, 0.0), (7.867, -0.6797, 0.0), (7.867, -0.6797, 1.103)], [], [(1, 3, 11, 10), (29, 3, 24, 40), (30, 7, 20, 38), (31, 5, 1, 28), (32, 10, 11, 33), (2, 0, 9, 8), (33, 11, 14, 35), (28, 1, 10, 32), (34, 13, 15, 35), (11, 3, 12, 14), (29, 2, 13, 34), (2, 8, 15, 13), (36, 16, 19, 37), (31, 4, 18, 37), (4, 6, 17, 18), (7, 5, 19, 16), (38, 20, 22, 39), (36, 17, 23, 39), (17, 6, 21, 23), (7, 16, 22, 20), (40, 24, 27, 41), (30, 6, 26, 41), (27, 24, 1, 5), (7, 30, 41, 27), (41, 26, 44, 45), (16, 36, 39, 22), (21, 38, 39, 23), (5, 31, 37, 19), (17, 36, 37, 18), (3, 29, 34, 12), (12, 34, 35, 14), (0, 28, 32, 9), (8, 33, 35, 15), (9, 32, 33, 8), (4, 31, 28, 0), (6, 30, 38, 21), (2, 29, 40, 25), (43, 42, 45, 44), (40, 41, 45, 42), (25, 40, 42, 43)])
me_cube_002.materials.append(mat_furniture)
me_cube_002.use_remesh_preserve_volume = False
me_cube_002.use_remesh_preserve_attributes = False
me_cube_002.use_mirror_vertex_groups = False
me_cube_002.update()
me_cube_001 = bpy.data.meshes.new('Cube.001')
me_cube_001.from_pydata([(0.6776, 0.8951, 1.536), (0.6776, 0.8951, 0.0), (-0.6776, 0.8951, 1.536), (-0.6776, 0.8951, 0.0), (0.6776, 0.8951, 1.103), (-0.6776, 0.8951, 1.103), (0.6776, -0.8951, 1.103), (0.6776, -0.8951, 0.0), (-0.6776, -0.8951, 1.103), (-0.6776, -0.8951, 0.0), (0.6776, -0.8951, 1.536), (-0.6776, -0.8951, 1.536)], [], [(4, 1, 3, 5), (0, 4, 5, 2), (6, 8, 9, 7), (10, 11, 8, 6), (2, 5, 8, 11), (3, 1, 7, 9), (5, 3, 9, 8), (4, 0, 10, 6), (0, 2, 11, 10), (1, 4, 6, 7)])
me_cube_001.use_remesh_preserve_volume = False
me_cube_001.use_remesh_preserve_attributes = False
me_cube_001.use_mirror_vertex_groups = False
me_cube_001.update()

# ---- objects
ob_cube = bpy.data.objects.new('Cube', me_cube)
ob_foyer_stairs = bpy.data.objects.new('Foyer.Stairs', me_plane)
ob_living_screen = bpy.data.objects.new('Living.Screen', me_cube_019)
ob_garage_door = bpy.data.objects.new('Garage.Door', me_cube_018)
ob_dining_table = bpy.data.objects.new('Dining.Table', me_cube_017)
ob_kitchen_cabinet3 = bpy.data.objects.new('Kitchen.Cabinet3', me_cube_016)
ob_kitchen_cabinet2 = bpy.data.objects.new('Kitchen.Cabinet2', me_cube_015)
ob_kitchen_cabinet1 = bpy.data.objects.new('Kitchen.Cabinet1', me_cube_014)
ob_living_tv = bpy.data.objects.new('Living.Tv', me_cube_013)
ob_kitchen_fridge = bpy.data.objects.new('Kitchen.Fridge', me_cube_012)
ob_kitchen_stove = bpy.data.objects.new('Kitchen.Stove', me_cube_011)
ob_kitchen_counter = bpy.data.objects.new('Kitchen.Counter', me_cube_010)
ob_living_tvtable = bpy.data.objects.new('Living.TvTable', me_cube_009)
ob_living_couchtable = bpy.data.objects.new('Living.CouchTable', me_cube_008)
ob_living_couch = bpy.data.objects.new('Living.Couch', me_cube_007)
ob_living_shelf = bpy.data.objects.new('Living.Shelf', me_cube_006)
ob_garage_shelf = bpy.data.objects.new('Garage.Shelf', me_cube_005)
ob_garage_dryer = bpy.data.objects.new('Garage.Dryer', me_cube_004)
ob_garage_washer = bpy.data.objects.new('Garage.Washer', me_cube_003)
ob_garage_workbench = bpy.data.objects.new('Garage.WorkBench', me_cube_002)
ob_garage_sink = bpy.data.objects.new('Garage.Sink', me_cube_001)

# ---- transforms, parenting, visibility, modifiers, constraints
ob_cube.location = (0.0, 0.0, 0.0)
ob_cube.rotation_euler = (0.0, -0.0, -1.571)
ob_cube.scale = (1.0, 1.0, 0.125)
ob_cube.lock_rotations_4d = False
ob_cube.empty_display_type = 'ARROWS'
ob_cube.lineart.crease_threshold = 0.0
ob_foyer_stairs.parent = ob_cube
ob_foyer_stairs.matrix_parent_inverse = Matrix(((-4.371e-08, -1.0, 0.0, 0.0), (1.0, -4.371e-08, 0.0, 0.0), (0.0, 0.0, 8.0, 0.0), (0.0, 0.0, 0.0, 1.0)))
ob_foyer_stairs.location = (28.4, -9.733, 0.1138)
ob_foyer_stairs.lineart.crease_threshold = 0.0
ob_living_screen.parent = ob_cube
ob_living_screen.matrix_parent_inverse = Matrix(((-4.371e-08, -1.0, 0.0, 0.0), (1.0, -4.371e-08, 0.0, 0.0), (0.0, 0.0, 8.0, 0.0), (0.0, 0.0, 0.0, 1.0)))
ob_living_screen.location = (0.0, 0.0, 0.0)
ob_living_screen.rotation_euler = (0.0, 0.0, -1.571)
ob_living_screen.scale = (1.0, 1.0, 0.125)
ob_living_screen.lock_rotations_4d = False
ob_living_screen.empty_display_type = 'ARROWS'
ob_living_screen.hide_viewport = True
ob_living_screen.lineart.crease_threshold = 0.0
ob_garage_door.parent = ob_cube
ob_garage_door.matrix_parent_inverse = Matrix(((-4.371e-08, -1.0, 0.0, 0.0), (1.0, -4.371e-08, 0.0, 0.0), (0.0, 0.0, 8.0, 0.0), (0.0, 0.0, 0.0, 1.0)))
ob_garage_door.location = (4.715, -25.95, 3.103)
ob_garage_door.rotation_euler = (0.0, 0.0, -1.571)
ob_garage_door.scale = (1.0, 1.0, 0.125)
ob_garage_door.lock_rotations_4d = False
ob_garage_door.empty_display_type = 'ARROWS'
ob_garage_door.hide_viewport = True
ob_garage_door.lineart.crease_threshold = 0.0
ob_dining_table.parent = ob_cube
ob_dining_table.matrix_parent_inverse = Matrix(((1.0, 0.0, 0.0, -3.5), (0.0, 1.0, 0.0, 0.25), (0.0, 0.0, 8.0, 1.0), (0.0, 0.0, 0.0, 1.0)))
ob_dining_table.location = (19.8, 19.09, 0.015)
ob_dining_table.scale = (3.049, 0.927, 1.0)
ob_dining_table.lineart.crease_threshold = 0.0
_m = ob_dining_table.modifiers.new('Mirror', 'MIRROR')
_m.use_axis = (True, True, False)
ob_kitchen_cabinet3.parent = ob_cube
ob_kitchen_cabinet3.matrix_parent_inverse = Matrix(((1.0, 0.0, 0.0, -3.5), (0.0, 1.0, 0.0, 0.25), (0.0, 0.0, 8.0, 1.0), (0.0, 0.0, 0.0, 1.0)))
ob_kitchen_cabinet3.location = (9.064, 15.35, 3.957)
ob_kitchen_cabinet3.rotation_euler = (0.0, -0.0, 1.571)
ob_kitchen_cabinet3.scale = (1.0, 1.972, 1.0)
ob_kitchen_cabinet3.lineart.crease_threshold = 0.0
ob_kitchen_cabinet2.parent = ob_cube
ob_kitchen_cabinet2.matrix_parent_inverse = Matrix(((1.0, 0.0, 0.0, -3.5), (0.0, 1.0, 0.0, 0.25), (0.0, 0.0, 8.0, 1.0), (0.0, 0.0, 0.0, 1.0)))
ob_kitchen_cabinet2.location = (12.94, 10.11, 3.957)
ob_kitchen_cabinet2.scale = (2.035, 0.927, 1.0)
ob_kitchen_cabinet2.lineart.crease_threshold = 0.0
ob_kitchen_cabinet1.parent = ob_cube
ob_kitchen_cabinet1.matrix_parent_inverse = Matrix(((1.0, 0.0, 0.0, -3.5), (0.0, 1.0, 0.0, 0.25), (0.0, 0.0, 8.0, 1.0), (0.0, 0.0, 0.0, 1.0)))
ob_kitchen_cabinet1.location = (6.987, 10.11, 3.957)
ob_kitchen_cabinet1.scale = (2.035, 0.927, 1.0)
ob_kitchen_cabinet1.lineart.crease_threshold = 0.0
ob_living_tv.parent = ob_cube
ob_living_tv.matrix_parent_inverse = Matrix(((1.0, 0.0, 0.0, -3.5), (0.0, 1.0, 0.0, 0.25), (0.0, 0.0, 8.0, 1.0), (0.0, 0.0, 0.0, 1.0)))
ob_living_tv.location = (8.404, 27.09, 0.6272)
ob_living_tv.rotation_euler = (0.0, -0.0, 1.571)
ob_living_tv.scale = (1.0, 0.927, 1.0)
ob_living_tv.lineart.crease_threshold = 0.0
ob_kitchen_fridge.parent = ob_cube
ob_kitchen_fridge.matrix_parent_inverse = Matrix(((1.0, 0.0, 0.0, -3.5), (0.0, 1.0, 0.0, 0.25), (0.0, 0.0, 8.0, 1.0), (0.0, 0.0, 0.0, 1.0)))
ob_kitchen_fridge.location = (12.74, 15.35, 0.015)
ob_kitchen_fridge.rotation_euler = (0.0, -0.0, 1.571)
ob_kitchen_fridge.scale = (1.0, 1.329, 2.382)
ob_kitchen_fridge.lineart.crease_threshold = 0.0
ob_kitchen_stove.parent = ob_cube
ob_kitchen_stove.matrix_parent_inverse = Matrix(((1.0, 0.0, 0.0, -3.5), (0.0, 1.0, 0.0, 0.25), (0.0, 0.0, 8.0, 1.0), (0.0, 0.0, 0.0, 1.0)))
ob_kitchen_stove.location = (11.01, 15.35, 0.015)
ob_kitchen_stove.rotation_euler = (0.0, -0.0, 1.571)
ob_kitchen_stove.scale = (1.0, 0.927, 1.0)
ob_kitchen_stove.lineart.crease_threshold = 0.0
ob_kitchen_counter.parent = ob_cube
ob_kitchen_counter.matrix_parent_inverse = Matrix(((1.0, 0.0, 0.0, -3.5), (0.0, 1.0, 0.0, 0.25), (0.0, 0.0, 8.0, 1.0), (0.0, 0.0, 0.0, 1.0)))
ob_kitchen_counter.location = (7.797, 15.35, 0.015)
ob_kitchen_counter.scale = (1.0, 0.927, 1.0)
ob_kitchen_counter.lineart.crease_threshold = 0.0
ob_living_tvtable.parent = ob_cube
ob_living_tvtable.matrix_parent_inverse = Matrix(((1.0, 0.0, 0.0, -3.5), (0.0, 1.0, 0.0, 0.25), (0.0, 0.0, 8.0, 1.0), (0.0, 0.0, 0.0, 1.0)))
ob_living_tvtable.location = (8.404, 27.09, 0.015)
ob_living_tvtable.scale = (3.049, 0.927, 1.0)
ob_living_tvtable.lineart.crease_threshold = 0.0
_m = ob_living_tvtable.modifiers.new('Mirror', 'MIRROR')
_m.use_axis = (True, True, False)
ob_living_couchtable.parent = ob_cube
ob_living_couchtable.matrix_parent_inverse = Matrix(((1.0, 0.0, 0.0, -3.5), (0.0, 1.0, 0.0, 0.25), (0.0, 0.0, 8.0, 1.0), (0.0, 0.0, 0.0, 1.0)))
ob_living_couchtable.location = (8.404, 22.56, 0.015)
ob_living_couchtable.scale = (3.049, 0.927, 1.0)
ob_living_couchtable.lineart.crease_threshold = 0.0
_m = ob_living_couchtable.modifiers.new('Mirror', 'MIRROR')
_m.use_axis = (True, True, False)
ob_living_couch.parent = ob_cube
ob_living_couch.matrix_parent_inverse = Matrix(((1.0, 0.0, 0.0, -3.5), (0.0, 1.0, 0.0, 0.25), (0.0, 0.0, 8.0, 1.0), (0.0, 0.0, 0.0, 1.0)))
ob_living_couch.location = (10.25, 19.58, 0.015)
ob_living_couch.scale = (3.049, 0.927, 1.0)
ob_living_couch.lineart.crease_threshold = 0.0
ob_living_shelf.parent = ob_cube
ob_living_shelf.matrix_parent_inverse = Matrix(((1.0, 0.0, 0.0, -3.5), (0.0, 1.0, 0.0, 0.25), (0.0, 0.0, 8.0, 1.0), (0.0, 0.0, 0.0, 1.0)))
ob_living_shelf.location = (10.84, 16.52, 0.015)
ob_living_shelf.scale = (3.049, 0.927, 1.0)
ob_living_shelf.lineart.crease_threshold = 0.0
ob_garage_shelf.parent = ob_cube
ob_garage_shelf.matrix_parent_inverse = Matrix(((1.0, 0.0, 0.0, -3.5), (0.0, 1.0, 0.0, 0.25), (0.0, 0.0, 8.0, 1.0), (0.0, 0.0, 0.0, 1.0)))
ob_garage_shelf.location = (20.66, 8.055, 0.015)
ob_garage_shelf.scale = (3.049, 0.927, 1.0)
ob_garage_shelf.lineart.crease_threshold = 0.0
ob_garage_dryer.parent = ob_cube
ob_garage_dryer.matrix_parent_inverse = Matrix(((1.0, 0.0, 0.0, -3.5), (0.0, 1.0, 0.0, 0.25), (0.0, 0.0, 8.0, 1.0), (0.0, 0.0, 0.0, 1.0)))
ob_garage_dryer.location = (13.95, 8.055, 0.015)
ob_garage_dryer.scale = (1.0, 0.927, 1.0)
ob_garage_dryer.lineart.crease_threshold = 0.0
ob_garage_washer.parent = ob_cube
ob_garage_washer.matrix_parent_inverse = Matrix(((1.0, 0.0, 0.0, -3.5), (0.0, 1.0, 0.0, 0.25), (0.0, 0.0, 8.0, 1.0), (0.0, 0.0, 0.0, 1.0)))
ob_garage_washer.location = (13.95, 6.322, 0.015)
ob_garage_washer.scale = (1.0, 0.927, 1.0)
ob_garage_washer.lineart.crease_threshold = 0.0
ob_garage_workbench.parent = ob_cube
ob_garage_workbench.matrix_parent_inverse = Matrix(((1.0, 0.0, 0.0, -3.5), (0.0, 1.0, 0.0, 0.25), (0.0, 0.0, 8.0, 1.0), (0.0, 0.0, 0.0, 1.0)))
ob_garage_workbench.location = (13.96, 0.9777, 0.02379)
ob_garage_workbench.lineart.crease_threshold = 0.0
ob_garage_sink.parent = ob_cube
ob_garage_sink.matrix_parent_inverse = Matrix(((1.0, 0.0, 0.0, -3.5), (0.0, 1.0, 0.0, 0.25), (0.0, 0.0, 8.0, 1.0), (0.0, 0.0, 0.0, 1.0)))
ob_garage_sink.location = (13.96, 4.639, 0.02379)
ob_garage_sink.scale = (1.0, 0.8699, 1.0)
ob_garage_sink.lineart.crease_threshold = 0.0

# ---- collection membership
col_collection_1.objects.link(ob_cube)
col_collection_1.objects.link(ob_foyer_stairs)
col_collection_1.objects.link(ob_living_screen)
col_collection_1.objects.link(ob_garage_door)
col_collection_1.objects.link(ob_dining_table)
col_collection_1.objects.link(ob_kitchen_cabinet3)
col_collection_1.objects.link(ob_kitchen_cabinet2)
col_collection_1.objects.link(ob_kitchen_cabinet1)
col_collection_1.objects.link(ob_living_tv)
col_collection_1.objects.link(ob_kitchen_fridge)
col_collection_1.objects.link(ob_kitchen_stove)
col_collection_1.objects.link(ob_kitchen_counter)
col_collection_1.objects.link(ob_living_tvtable)
col_collection_1.objects.link(ob_living_couchtable)
col_collection_1.objects.link(ob_living_couch)
col_collection_1.objects.link(ob_living_shelf)
col_collection_1.objects.link(ob_garage_shelf)
col_collection_1.objects.link(ob_garage_dryer)
col_collection_1.objects.link(ob_garage_washer)
col_collection_1.objects.link(ob_garage_workbench)
col_collection_1.objects.link(ob_garage_sink)

# ---- scene / render settings (as saved in the file)
scene.frame_start = 1; scene.frame_end = 250; scene.frame_set(1)
scene.render.engine = 'BLENDER_EEVEE_NEXT'
scene.render.resolution_percentage = 50
scene.render.dither_intensity = 0.0
scene.cycles.use_denoising = False
scene.cycles.samples = 128
scene.cycles.sampling_pattern = 'TABULATED_SOBOL'
scene.cycles.use_adaptive_sampling = False
scene.cycles.use_light_tree = False
scene.cycles.blur_glossy = 0.0
scene.cycles.sample_clamp_indirect = 0.0
scene.view_settings.view_transform = 'Standard'
bpy.context.view_layer.update()

# ---- added for rendering (the .blend has no active camera and no usable light): camera, sun
cam_auto = bpy.data.cameras.new('AutoCamera')
cam_auto.lens = 50.0
cam_auto.sensor_width = 36.0
cam_auto.clip_end = 1543.81
ob_auto_camera = bpy.data.objects.new('AutoCamera', cam_auto)
scene.collection.objects.link(ob_auto_camera)
ob_auto_camera.location = (102.254, -104.372, 82.7864)
ob_auto_camera.rotation_euler = (1.09748, -7.21219e-08, 0.694738)
scene.camera = ob_auto_camera
light_auto_sun = bpy.data.lights.new('AutoSun', 'SUN')
light_auto_sun.energy = 3.0
light_auto_sun.angle = 0.0523599
ob_auto_sun = bpy.data.objects.new('AutoSun', light_auto_sun)
scene.collection.objects.link(ob_auto_sun)
ob_auto_sun.rotation_euler = (0.872665, 0.174533, 0.523599)
bpy.context.view_layer.update()
